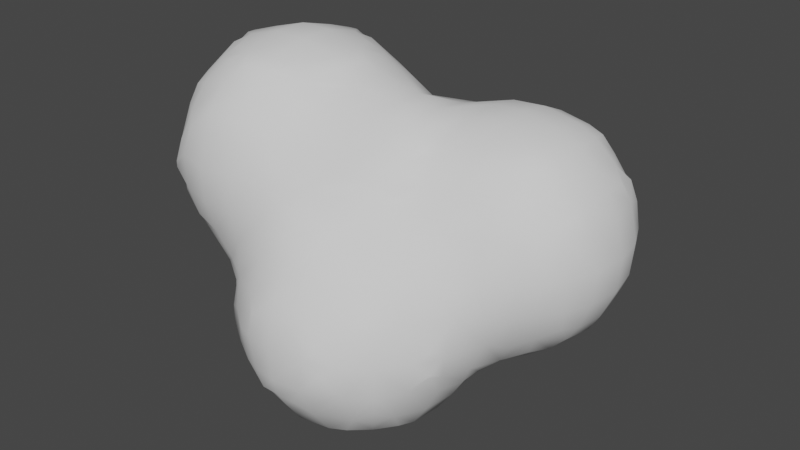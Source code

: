 # Source: Smoke.blend  (saved by Blender 3.3.6; exported with 4.5.12 LTS)
import bpy
from mathutils import Matrix  # noqa: F401  (used for matrix-valued properties, if any)

bpy.ops.wm.read_factory_settings(use_empty=True)
scene = bpy.context.scene
scene.name = 'Scene'

# ---- collections
col_collection = bpy.data.collections.new('Collection'); scene.collection.children.link(col_collection)

# ---- world
world_world = bpy.data.worlds.new('World'); scene.world = world_world
world_world.use_nodes = True; world_world.node_tree.nodes.clear()
_N = world_world.node_tree.nodes; _L = world_world.node_tree.links
n0 = _N.new('ShaderNodeOutputWorld'); n0.name = 'World Output'; n0.location = (300, 300)
n1 = _N.new('ShaderNodeBackground'); n1.name = 'Background'; n1.location = (10, 300)
n1.inputs[0].default_value = (0.05088, 0.05088, 0.05088, 1.0)
_L.new(n1.outputs[0], n0.inputs[0])
n0.is_active_output = True
world_world.color = (0.05088, 0.05088, 0.05088)
world_world.use_sun_shadow = False
world_world.sun_shadow_jitter_overblur = 0.0

# ---- meshes
me_icosphere_002 = bpy.data.meshes.new('Icosphere.002')
me_icosphere_002.from_pydata([(-0.616, -0.25, -0.2366), (-0.639, -0.2849, -0.1), (-0.6007, -0.00289, -0.4008), (-0.6269, -0.08173, -0.302), (-0.689, -0.1, -0.1), (-0.4071, -0.6054, -0.01801), (-0.4145, -0.4122, -0.413), (-0.4552, -0.4459, -0.3), (-0.4782, -0.5094, -0.09081), (-0.449, -0.3, -0.4541), (-0.5546, -0.31, -0.302), (-0.5925, -0.3849, -0.1), (-0.4072, -0.03489, -0.606), (-0.4956, -0.08556, -0.4966), (-0.5841, -0.1362, -0.3699), (-0.2372, -0.618, -0.246), (-0.3023, -0.6313, -0.09081), (-0.2041, -0.4027, -0.6102), (-0.2824, -0.4419, -0.4878), (-0.3023, -0.5497, -0.3076), (-0.3705, -0.5824, -0.1513), (-0.2489, -0.3, -0.6566), (-0.3489, -0.3, -0.5541), (-0.2026, -0.04424, -0.8057), (-0.2985, -0.1062, -0.7023), (-0.3944, -0.1682, -0.5925), (-0.01412, -0.6167, -0.847), (-0.01412, -0.6167, -0.7386), (-0.01403, -0.6022, -0.445), (-0.08842, -0.6277, -0.3076), (-0.1, -0.6904, -0.1), (-0.02914, -0.4564, -1.051), (-0.05791, -0.5138, -0.9082), (-0.1004, -0.5008, -0.6744), (-0.08842, -0.5539, -0.507), (-0.1474, -0.5883, -0.3794), (-0.00627, -0.2249, -1.207), (-0.05083, -0.2949, -1.111), (-0.1477, -0.3, -0.9), (-0.1889, -0.3, -0.7566), (-0.00627, -0.1429, -1.207), (-0.05745, -0.08572, -1.119), (-0.1729, -0.1065, -0.8834), (-0.1986, -0.1776, -0.7986), (-0.6391, -0.2745, 0.1), (-0.6161, -0.2362, 0.2364), (-0.6958, -0.1, 0.1), (-0.6362, -0.0938, 0.3018), (-0.6072, -0.023, 0.4098), (-0.4071, -0.6054, 0.0183), (-0.473, -0.5096, 0.09098), (-0.4459, -0.4439, 0.3), (-0.4109, -0.4093, 0.409), (-0.5859, -0.3745, 0.1), (-0.5466, -0.3017, 0.3018), (-0.4455, -0.3, 0.4472), (-0.5831, -0.1563, 0.3697), (-0.4953, -0.08998, 0.4985), (-0.4074, -0.02362, 0.6049), (-0.3056, -0.6359, 0.09098), (-0.2426, -0.6256, 0.2615), (-0.376, -0.5826, 0.1516), (-0.3056, -0.5532, 0.3169), (-0.3, -0.4545, 0.4516), (-0.3073, -0.3122, 0.5536), (-0.2455, -0.2537, 0.6192), (-0.3789, -0.157, 0.5872), (-0.3073, -0.09417, 0.6301), (-0.1, -0.6961, 0.1), (-0.1, -0.6388, 0.2898), (-0.1, -0.5941, 0.3898), (-0.09858, -0.4784, 0.5159), (-0.03097, -0.4051, 0.6041), (-0.1643, -0.387, 0.5931), (-0.09858, -0.3122, 0.6299), (-0.1, -0.1, 0.6888), (-0.6007, 0.00289, -0.4008), (-0.6269, 0.08173, -0.302), (-0.689, 0.1, -0.1), (-0.616, 0.25, -0.2366), (-0.639, 0.2849, -0.1), (-0.4072, 0.03489, -0.606), (-0.4956, 0.08556, -0.4966), (-0.5841, 0.1362, -0.3699), (-0.449, 0.3, -0.4541), (-0.5546, 0.31, -0.302), (-0.5925, 0.3849, -0.1), (-0.4145, 0.4122, -0.413), (-0.4552, 0.4459, -0.3), (-0.4782, 0.5094, -0.09081), (-0.4071, 0.6054, -0.01801), (-0.2026, 0.006865, -0.8057), (-0.2979, 0.08755, -0.6925), (-0.3931, 0.1682, -0.5925), (-0.2598, 0.2556, -0.6457), (-0.3159, 0.3134, -0.5557), (-0.3, 0.4503, -0.4503), (-0.3023, 0.5497, -0.3076), (-0.3705, 0.5824, -0.1513), (-0.2372, 0.618, -0.246), (-0.3023, 0.6313, -0.09081), (-0.04381, 0.1, -1.075), (-0.1398, 0.08412, -0.8834), (-0.1745, 0.1402, -0.779), (-0.01824, 0.2238, -1.035), (-0.04455, 0.2572, -0.9), (-0.1084, 0.3207, -0.7105), (-0.1756, 0.389, -0.5873), (-0.04222, 0.4165, -0.6421), (-0.1053, 0.4795, -0.5124), (-0.1, 0.587, -0.3782), (-0.1, 0.6331, -0.2782), (-0.1, 0.6904, -0.1), (-0.6958, 0.1, 0.1), (-0.6362, 0.0938, 0.3018), (-0.6072, 0.023, 0.4098), (-0.6391, 0.2745, 0.1), (-0.6161, 0.2362, 0.2364), (-0.5831, 0.1563, 0.3697), (-0.4953, 0.08998, 0.4985), (-0.4074, 0.02362, 0.6049), (-0.5859, 0.3745, 0.1), (-0.5466, 0.3017, 0.3018), (-0.4455, 0.3, 0.4472), (-0.473, 0.5096, 0.09098), (-0.4459, 0.4439, 0.3), (-0.4109, 0.4093, 0.409), (-0.4071, 0.6054, 0.0183), (-0.3789, 0.157, 0.5872), (-0.3073, 0.09417, 0.6301), (-0.3073, 0.3122, 0.5536), (-0.2455, 0.2537, 0.6192), (-0.376, 0.5826, 0.1516), (-0.3056, 0.5532, 0.3169), (-0.3, 0.4545, 0.4516), (-0.3056, 0.6359, 0.09098), (-0.2426, 0.6256, 0.2615), (-0.1, 0.1, 0.6888), (-0.1643, 0.387, 0.5931), (-0.09858, 0.3122, 0.6299), (-0.1, 0.5941, 0.3898), (-0.09858, 0.4784, 0.5159), (-0.03097, 0.4051, 0.6041), (-0.1, 0.6961, 0.1), (-0.1, 0.6388, 0.2898), (0.1418, -0.6424, -1.06), (0.08509, -0.672, -0.9082), (0.08172, -0.6783, -0.6832), (0.08172, -0.6432, -0.507), (0.1, -0.6527, -0.3), (0.1, -0.6957, -0.1), (0.1441, -0.4612, -1.249), (0.07632, -0.5255, -1.122), (0.008491, -0.5897, -0.9803), (0.002868, -0.5989, -0.6053), (0.002868, -0.5989, -0.5784), (0.08649, -0.2949, -1.271), (0.01081, -0.3582, -1.185), (0.08062, -0.08572, -1.276), (0.001038, -0.009531, -1.199), (0.393, -0.8023, -1.004), (0.3571, -0.814, -0.9), (0.326, -0.8241, -0.7), (0.3516, -0.8158, -0.5583), (0.3434, -0.6264, -1.23), (0.3016, -0.7011, -1.099), (0.2571, -0.7775, -0.9), (0.226, -0.7854, -0.7), (0.291, -0.754, -0.495), (0.3, -0.6857, -0.3), (0.3, -0.6585, -0.1), (0.3948, -0.4031, -1.401), (0.3024, -0.4988, -1.306), (0.2101, -0.5946, -1.193), (0.3559, -0.3, -1.412), (0.2559, -0.3, -1.384), (0.3353, -0.1, -1.418), (0.2353, -0.1, -1.39), (0.5, -0.8034, -1.007), (0.5, -0.8345, -0.9), (0.5, -0.854, -0.7), (0.5, -0.8229, -0.5373), (0.5, -0.6433, -1.25), (0.5, -0.7433, -1.107), (0.5, -0.7825, -0.4373), (0.5, -0.6969, -0.3), (0.4847, -0.6147, -0.1196), (0.5, -0.4046, -1.402), (0.5, -0.5046, -1.35), (0.5412, -0.543, -0.06599), (0.5, -0.3, -1.428), (0.5, -0.1, -1.441), (0.6117, -0.8023, -1.005), (0.687, -0.8201, -0.8945), (0.7102, -0.8276, -0.6977), (0.6503, -0.8147, -0.558), (0.7, -0.6285, -1.232), (0.687, -0.7348, -1.083), (0.7451, -0.7867, -0.9575), (0.7836, -0.7947, -0.6296), (0.7102, -0.7734, -0.4948), (0.6809, -0.6569, -0.2957), (0.6015, -0.6005, -0.1993), (0.6077, -0.403, -1.401), (0.6846, -0.4818, -1.34), (0.7348, -0.5729, -0.2261), (0.6733, -0.4913, -0.1179), (0.6532, -0.3, -1.416), (0.7532, -0.3, -1.392), (0.7451, -0.3443, -0.03638), (0.6894, -0.1, -1.423), (0.7894, -0.1, -1.397), (0.8122, -0.8062, -0.8242), (0.8122, -0.8062, -0.7629), (0.8082, -0.6066, -1.206), (0.8849, -0.6391, -1.085), (0.8873, -0.7314, -0.8945), (0.8873, -0.7461, -0.6977), (0.9113, -0.6726, -0.492), (0.8522, -0.6379, -0.3595), (0.8849, -0.4809, -1.238), (0.9416, -0.5348, -1.142), (0.9855, -0.5859, -0.42), (0.9135, -0.5127, -0.2917), (0.8414, -0.4396, -0.1697), (0.9, -0.3, -1.316), (0.9748, -0.3821, -0.2239), (0.898, -0.2965, -0.09264), (0.9, -0.1, -1.333), (0.9545, -0.1838, -0.01556), (1.005, -0.6052, -1.008), (1.021, -0.6242, -0.9), (1.036, -0.6366, -0.7), (1.026, -0.6217, -0.5534), (1.001, -0.4015, -1.201), (1.031, -0.4809, -1.085), (1.123, -0.4815, -0.8826), (1.144, -0.4815, -0.714), (1.07, -0.5115, -0.492), (1.033, -0.4525, -0.3572), (1.021, -0.3, -1.224), (1.104, -0.3, -1.1), (1.183, -0.3, -0.9482), (1.191, -0.383, -0.6566), (1.168, -0.3634, -0.5), (1.114, -0.3084, -0.2813), (1.063, -0.2488, -0.1489), (1.032, -0.1, -1.235), (1.127, -0.1, -1.1), (1.195, -0.1, -0.9898), (1.196, -0.197, -0.2054), (1.118, -0.1748, -0.08933), (1.202, -0.4025, -0.8044), (1.202, -0.4025, -0.7899), (1.208, -0.3, -0.8482), (1.224, -0.3098, -0.714), (1.257, -0.2634, -0.5), (1.246, -0.2348, -0.3387), (1.24, -0.1, -0.8898), (1.33, -0.09536, -0.7019), (1.357, -0.1566, -0.5), (1.308, -0.1707, -0.2832), (1.3, -0.1164, -0.1), (1.431, -0.02559, -0.6366), (1.464, -0.05656, -0.5), (1.482, -0.06558, -0.3), (1.452, -0.03567, -0.1), (0.1, -0.6904, 0.1), (0.1, -0.6331, 0.2782), (0.1, -0.5877, 0.3782), (0.09252, -0.4732, 0.5124), (0.02087, -0.4051, 0.6041), (0.1542, -0.3774, 0.5873), (0.09252, -0.3065, 0.6287), (0.1, -0.1, 0.6893), (0.3023, -0.6313, 0.09081), (0.2372, -0.618, 0.246), (0.3705, -0.5824, 0.1513), (0.3023, -0.5497, 0.3076), (0.3, -0.4503, 0.4503), (0.3109, -0.3065, 0.5557), (0.2514, -0.2441, 0.6172), (0.3848, -0.1682, 0.5925), (0.3109, -0.1009, 0.6311), (0.4079, -0.6054, 0.01801), (0.5001, -0.496, 0.09458), (0.4552, -0.4459, 0.3), (0.4145, -0.4122, 0.413), (0.5924, -0.3833, 0.1712), (0.5546, -0.31, 0.302), (0.449, -0.3, 0.4541), (0.5875, -0.1, 0.3768), (0.4743, -0.1009, 0.5155), (0.4072, -0.03489, 0.606), (0.6118, -0.4097, 0.03782), (0.6819, -0.2971, 0.09006), (0.6187, -0.25, 0.2366), (0.7605, -0.1, 0.1516), (0.6605, -0.1, 0.2768), (0.8212, -0.2109, 0.008958), (0.8927, -0.1103, 0.07807), (1.1, -0.07077, 0.08595), (1.3, -0.04037, 0.04902), (1.413, -0.009934, 0.01205), (0.1225, 0.1, -1.264), (0.02253, 0.1, -1.175), (0.1623, 0.2287, -1.229), (0.1073, 0.2929, -1.092), (0.05133, 0.3572, -0.9), (0.0161, 0.3858, -0.7754), (0.1857, 0.4099, -1.016), (0.1513, 0.4289, -0.9), (0.08966, 0.45, -0.7052), (0.1075, 0.5494, -0.4827), (0.04576, 0.5944, -0.3915), (0.1791, 0.6019, -0.4045), (0.1075, 0.6324, -0.3149), (0.1, 0.6969, -0.1), (0.3673, 0.0399, -1.409), (0.3004, 0.1039, -1.367), (0.3, 0.2668, -1.266), (0.3, 0.3668, -1.156), (0.3, 0.435, -1.056), (0.3143, 0.5251, -0.8869), (0.267, 0.5501, -0.7), (0.2322, 0.5715, -0.5378), (0.3905, 0.608, -0.8116), (0.367, 0.6355, -0.7), (0.3137, 0.6873, -0.4755), (0.2929, 0.7209, -0.3), (0.3172, 0.7365, -0.1144), (0.3953, 0.8075, -0.4133), (0.3929, 0.8086, -0.3), (0.3953, 0.8039, -0.1907), (0.5, 0.05719, -1.415), (0.5, 0.1572, -1.387), (0.5, 0.2944, -1.287), (0.5, 0.3944, -1.193), (0.5, 0.4765, -1.093), (0.5, 0.5765, -0.9577), (0.5147, 0.6848, -0.8523), (0.458, 0.7355, -0.7), (0.4194, 0.7726, -0.5466), (0.4263, 0.772, -0.05739), (0.5912, 0.8105, -0.8103), (0.558, 0.851, -0.7), (0.4993, 0.8992, -0.4965), (0.4787, 0.9086, -0.3), (0.5093, 0.8891, -0.1201), (0.5792, 1.019, -0.4464), (0.5787, 1.02, -0.3), (0.5923, 1.008, -0.1829), (0.6558, 0.03634, -1.411), (0.7135, 0.1018, -1.374), (0.7, 0.2793, -1.27), (0.7, 0.3793, -1.184), (0.7045, 0.5192, -1.068), (0.6409, 0.5986, -0.9986), (0.7742, 0.602, -1.0), (0.7045, 0.6812, -0.9545), (0.7, 0.8491, -0.8442), (0.6871, 0.9538, -0.712), (0.6119, 0.9909, -0.5798), (0.6307, 0.9742, -0.04956), (0.7452, 1.036, -0.6533), (0.6871, 1.062, -0.5079), (0.7, 1.1, -0.3), (0.6984, 1.054, -0.1097), (0.9086, 0.1012, -1.27), (0.981, 0.1687, -1.188), (0.8476, 0.2403, -1.236), (0.9086, 0.3042, -1.15), (0.9, 0.5, -1.056), (0.9, 0.6385, -1.009), (0.9, 0.7385, -0.9835), (0.9032, 0.913, -0.8718), (0.8387, 0.9883, -0.7867), (0.972, 1.007, -0.8083), (0.9032, 1.054, -0.712), (0.9149, 1.159, -0.4847), (0.9149, 1.181, -0.3074), (0.9, 1.134, -0.1), (0.9916, 1.202, -0.4078), (0.9916, 1.202, -0.3789), (1.015, 0.03533, -1.216), (1.105, 0.1013, -1.096), (1.195, 0.03392, -0.9931), (1.1, 0.3, -1.063), (1.1, 0.5, -1.036), (1.1, 0.6632, -1.016), (1.1, 0.7632, -0.9896), (1.1, 0.9, -0.9057), (1.1, 1.013, -0.8161), (1.1, 1.085, -0.7), (1.104, 1.176, -0.4847), (1.104, 1.188, -0.3074), (1.1, 1.138, -0.1), (1.041, 1.202, -0.4078), (1.041, 1.202, -0.3789), (1.209, 0.1673, -1.004), (1.294, 0.09683, -0.9134), (1.378, 0.0264, -0.7699), (1.232, 0.3, -1.011), (1.332, 0.3, -0.9663), (1.25, 0.5, -1.016), (1.35, 0.5, -0.9813), (1.233, 0.635, -1.01), (1.3, 0.701, -0.9617), (1.291, 0.8976, -0.8574), (1.352, 0.9626, -0.755), (1.219, 1.011, -0.8132), (1.291, 1.043, -0.693), (1.3, 1.124, -0.5), (1.3, 1.14, -0.3), (1.3, 1.087, -0.1), (1.434, 0.1597, -0.8337), (1.5, 0.09972, -0.698), (1.564, 0.04213, -0.5), (1.582, 0.02117, -0.3), (1.552, 0.05469, -0.1), (1.473, 0.3, -0.8663), (1.573, 0.3, -0.7662), (1.492, 0.5, -0.8813), (1.592, 0.5, -0.7892), (1.465, 0.7, -0.8595), (1.565, 0.7, -0.7581), (1.6, 0.7993, -0.0005476), (1.428, 0.8293, -0.8257), (1.49, 0.8907, -0.6878), (1.548, 0.9445, -0.5), (1.566, 0.9626, -0.3), (1.546, 0.9058, -0.08033), (1.419, 1.014, -0.6217), (1.448, 1.04, -0.5), (1.466, 1.05, -0.3), (1.432, 1.021, -0.1), (1.615, 0.173, -0.6262), (1.638, 0.1421, -0.5), (1.649, 0.1212, -0.3), (1.624, 0.1547, -0.1), (1.639, 0.3, -0.6662), (1.707, 0.3, -0.5), (1.725, 0.3, -0.3), (1.676, 0.3, -0.1), (1.652, 0.5, -0.6892), (1.736, 0.5, -0.5), (1.751, 0.5, -0.3), (1.701, 0.5, -0.1), (1.634, 0.7, -0.6581), (1.697, 0.7, -0.5), (1.716, 0.7, -0.3), (1.655, 0.7196, -0.08033), (1.612, 0.8188, -0.6205), (1.63, 0.8445, -0.5), (1.642, 0.8626, -0.3), (1.626, 0.8431, -0.1339), (0.1, 0.1, 0.6893), (0.1542, 0.3774, 0.5873), (0.09252, 0.3065, 0.6287), (0.1, 0.5877, 0.3723), (0.09252, 0.4732, 0.5124), (0.02087, 0.4051, 0.6041), (0.1, 0.6865, 0.1), (0.1, 0.6287, 0.2723), (0.3848, 0.1682, 0.5925), (0.3109, 0.1009, 0.6311), (0.3109, 0.3065, 0.5557), (0.2514, 0.2441, 0.6172), (0.3731, 0.5896, 0.1849), (0.3039, 0.5541, 0.3029), (0.3, 0.4504, 0.4503), (0.3039, 0.6482, 0.1109), (0.2398, 0.6121, 0.2382), (0.5962, 0.1, 0.3968), (0.4813, 0.1009, 0.5155), (0.4072, 0.03489, 0.606), (0.5628, 0.3, 0.3798), (0.4628, 0.3, 0.4541), (0.4256, 0.5896, 0.1849), (0.4901, 0.501, 0.2947), (0.4213, 0.4123, 0.413), (0.4927, 0.6987, 0.1122), (0.559, 0.6254, 0.2129), (0.5597, 0.8408, 0.03945), (0.7953, 0.007893, 0.1932), (0.7172, 0.08474, 0.2924), (0.7, 0.3, 0.3286), (0.7, 0.5, 0.3015), (0.6349, 0.7587, 0.1728), (0.7009, 0.6952, 0.243), (0.6995, 0.9013, 0.102), (0.7682, 0.8285, 0.2196), (0.7641, 1.025, 0.03115), (0.9, 0.01046, 0.1909), (0.9, 0.1105, 0.2456), (0.9, 0.3, 0.3178), (0.9, 0.5, 0.3418), (0.9, 0.7, 0.3088), (0.9, 0.9586, 0.1607), (0.9, 0.8586, 0.2393), (0.9, 1.045, 0.06066), (1.1, 0.01524, 0.1859), (1.1, 0.1152, 0.2524), (1.1, 0.3, 0.3305), (1.1, 0.5, 0.3529), (1.1, 0.7, 0.3227), (1.1, 0.9694, 0.1692), (1.1, 0.8694, 0.2478), (1.1, 1.052, 0.06918), (1.3, 0.04938, 0.149), (1.3, 0.1494, 0.2343), (1.3, 0.3, 0.2909), (1.3, 0.5, 0.3108), (1.3, 0.7, 0.2809), (1.3, 0.9362, 0.1322), (1.3, 0.8362, 0.2267), (1.3, 1.026, 0.03219), (1.48, 0.123, 0.07499), (1.414, 0.1849, 0.2117), (1.536, 0.3, 0.126), (1.436, 0.3, 0.2295), (1.55, 0.5, 0.1431), (1.45, 0.5, 0.2402), (1.543, 0.7196, 0.09643), (1.428, 0.7, 0.223), (1.444, 0.8833, 0.08024), (1.406, 0.8055, 0.2046), (1.4, 1.0, 0.000408), (1.603, 0.1945, 0.004604), (1.62, 0.3, 0.02601), (1.633, 0.5, 0.04309), (1.621, 0.6659, 0.02738)], [], [(4, 3, 0, 1), (10, 9, 6, 7), (11, 10, 7, 8), (11, 1, 0, 10), (14, 13, 9, 10), (14, 3, 2, 13), (3, 14, 10, 0), (19, 7, 6, 18), (20, 19, 15, 16), (20, 8, 7, 19), (8, 20, 16, 5), (22, 21, 17, 18), (9, 22, 18, 6), (25, 24, 21, 22), (25, 13, 12, 24), (13, 25, 22, 9), (30, 16, 15, 29), (33, 32, 26, 27), (34, 18, 17, 33), (35, 34, 28, 29), (35, 19, 18, 34), (19, 35, 29, 15), (38, 37, 31, 32), (39, 38, 32, 33), (21, 39, 33, 17), (41, 40, 36, 37), (42, 41, 37, 38), (43, 42, 38, 39), (43, 24, 23, 42), (24, 43, 39, 21), (46, 4, 1, 44), (47, 46, 44, 45), (50, 8, 5, 49), (53, 11, 8, 50), (53, 44, 1, 11), (54, 53, 50, 51), (54, 45, 44, 53), (55, 54, 51, 52), (56, 47, 45, 54), (57, 56, 54, 55), (57, 48, 47, 56), (59, 49, 5, 16), (61, 50, 49, 59), (62, 61, 59, 60), (62, 51, 50, 61), (63, 52, 51, 62), (64, 55, 52, 63), (66, 57, 55, 64), (67, 66, 64, 65), (67, 58, 57, 66), (68, 59, 16, 30), (69, 60, 59, 68), (70, 62, 60, 69), (71, 63, 62, 70), (73, 64, 63, 71), (74, 73, 71, 72), (74, 65, 64, 73), (75, 67, 65, 74), (77, 76, 2, 3), (78, 77, 3, 4), (80, 79, 77, 78), (82, 81, 12, 13), (76, 82, 13, 2), (77, 83, 82, 76), (85, 84, 82, 83), (79, 85, 83, 77), (80, 86, 85, 79), (88, 87, 84, 85), (89, 88, 85, 86), (92, 91, 23, 24), (81, 92, 24, 12), (82, 93, 92, 81), (95, 94, 92, 93), (84, 95, 93, 82), (87, 96, 95, 84), (88, 97, 96, 87), (89, 98, 97, 88), (100, 99, 97, 98), (90, 100, 98, 89), (102, 101, 41, 42), (91, 102, 42, 23), (92, 103, 102, 91), (105, 104, 101, 102), (106, 105, 102, 103), (94, 106, 103, 92), (95, 107, 106, 94), (109, 108, 106, 107), (96, 109, 107, 95), (97, 110, 109, 96), (99, 111, 110, 97), (100, 112, 111, 99), (113, 78, 4, 46), (114, 113, 46, 47), (115, 114, 47, 48), (116, 80, 78, 113), (117, 116, 113, 114), (115, 119, 118, 114), (119, 115, 48, 57), (120, 119, 57, 58), (116, 121, 86, 80), (117, 122, 121, 116), (122, 117, 114, 118), (123, 122, 118, 119), (124, 89, 86, 121), (125, 124, 121, 122), (126, 125, 122, 123), (127, 90, 89, 124), (120, 129, 128, 119), (129, 120, 58, 67), (130, 123, 119, 128), (131, 130, 128, 129), (125, 133, 132, 124), (126, 134, 133, 125), (134, 126, 123, 130), (127, 135, 100, 90), (135, 127, 124, 132), (136, 135, 132, 133), (137, 129, 67, 75), (131, 139, 138, 130), (139, 131, 129, 137), (134, 141, 140, 133), (141, 134, 130, 138), (142, 141, 138, 139), (135, 143, 112, 100), (136, 144, 143, 135), (144, 136, 133, 140), (147, 27, 26, 146), (149, 29, 28, 148), (150, 30, 29, 149), (153, 152, 145, 146), (153, 32, 31, 152), (32, 153, 146, 26), (154, 33, 27, 147), (155, 154, 147, 148), (155, 34, 33, 154), (34, 155, 148, 28), (157, 156, 151, 152), (157, 37, 36, 156), (37, 157, 152, 31), (40, 158, 156, 36), (41, 159, 158, 40), (166, 165, 160, 161), (166, 146, 145, 165), (167, 166, 161, 162), (167, 147, 146, 166), (168, 167, 162, 163), (168, 148, 147, 167), (169, 149, 148, 168), (170, 150, 149, 169), (173, 172, 164, 165), (173, 152, 151, 172), (152, 173, 165, 145), (175, 174, 171, 172), (156, 175, 172, 151), (177, 176, 174, 175), (158, 177, 175, 156), (179, 161, 160, 178), (180, 162, 161, 179), (181, 163, 162, 180), (183, 165, 164, 182), (165, 183, 178, 160), (184, 168, 163, 181), (185, 169, 168, 184), (186, 170, 169, 185), (188, 172, 171, 187), (172, 188, 182, 164), (174, 190, 187, 171), (176, 191, 190, 174), (193, 179, 178, 192), (194, 180, 179, 193), (195, 181, 180, 194), (197, 183, 182, 196), (183, 197, 192, 178), (197, 198, 193, 192), (199, 200, 195, 194), (200, 184, 181, 195), (201, 185, 184, 200), (202, 186, 185, 201), (204, 188, 187, 203), (188, 204, 196, 182), (205, 206, 202, 201), (206, 189, 186, 202), (190, 207, 203, 187), (207, 208, 204, 203), (191, 210, 207, 190), (210, 211, 208, 207), (213, 194, 193, 212), (215, 197, 196, 214), (216, 198, 197, 215), (198, 216, 212, 193), (216, 217, 213, 212), (217, 199, 194, 213), (218, 200, 199, 217), (219, 201, 200, 218), (204, 220, 214, 196), (220, 221, 215, 214), (222, 223, 219, 218), (223, 205, 201, 219), (224, 206, 205, 223), (208, 225, 220, 204), (226, 227, 224, 223), (227, 209, 206, 224), (211, 228, 225, 208), (231, 216, 215, 230), (232, 217, 216, 231), (233, 218, 217, 232), (235, 221, 220, 234), (221, 235, 230, 215), (235, 236, 231, 230), (236, 237, 232, 231), (237, 238, 233, 232), (238, 222, 218, 233), (239, 223, 222, 238), (225, 240, 234, 220), (240, 241, 235, 234), (241, 242, 236, 235), (243, 244, 238, 237), (244, 245, 239, 238), (245, 226, 223, 239), (246, 227, 226, 245), (228, 247, 240, 225), (247, 248, 241, 240), (248, 249, 242, 241), (250, 251, 246, 245), (251, 229, 227, 246), (253, 237, 236, 252), (242, 254, 252, 236), (254, 255, 253, 252), (255, 243, 237, 253), (256, 244, 243, 255), (257, 245, 244, 256), (249, 258, 254, 242), (258, 259, 255, 254), (259, 260, 256, 255), (260, 261, 257, 256), (261, 250, 245, 257), (262, 251, 250, 261), (264, 260, 259, 263), (265, 261, 260, 264), (266, 262, 261, 265), (267, 68, 30, 150), (268, 69, 68, 267), (269, 70, 69, 268), (270, 71, 70, 269), (271, 72, 71, 270), (272, 273, 271, 270), (273, 74, 72, 271), (274, 75, 74, 273), (275, 267, 150, 170), (276, 268, 267, 275), (277, 278, 276, 275), (278, 269, 268, 276), (279, 270, 269, 278), (280, 272, 270, 279), (281, 273, 272, 280), (282, 283, 281, 280), (283, 274, 273, 281), (284, 275, 170, 186), (189, 285, 284, 186), (285, 277, 275, 284), (286, 278, 277, 285), (287, 279, 278, 286), (288, 289, 286, 285), (289, 290, 287, 286), (290, 280, 279, 287), (291, 292, 290, 289), (292, 282, 280, 290), (293, 283, 282, 292), (294, 285, 189, 206), (209, 295, 294, 206), (295, 288, 285, 294), (296, 289, 288, 295), (297, 298, 296, 295), (298, 291, 289, 296), (299, 295, 209, 227), (229, 300, 299, 227), (300, 297, 295, 299), (301, 300, 229, 251), (302, 301, 251, 262), (303, 302, 262, 266), (305, 304, 158, 159), (101, 305, 159, 41), (307, 306, 304, 305), (104, 307, 305, 101), (105, 308, 307, 104), (106, 309, 308, 105), (311, 310, 307, 308), (312, 311, 308, 309), (108, 312, 309, 106), (109, 313, 312, 108), (110, 314, 313, 109), (316, 315, 313, 314), (111, 316, 314, 110), (112, 317, 316, 111), (319, 318, 176, 177), (304, 319, 177, 158), (306, 320, 319, 304), (307, 321, 320, 306), (310, 322, 321, 307), (311, 323, 322, 310), (312, 324, 323, 311), (313, 325, 324, 312), (327, 326, 323, 324), (328, 327, 324, 325), (315, 328, 325, 313), (316, 329, 328, 315), (317, 330, 329, 316), (332, 331, 328, 329), (333, 332, 329, 330), (318, 334, 191, 176), (319, 335, 334, 318), (320, 336, 335, 319), (321, 337, 336, 320), (322, 338, 337, 321), (323, 339, 338, 322), (326, 340, 339, 323), (327, 341, 340, 326), (328, 342, 341, 327), (345, 344, 340, 341), (346, 345, 341, 342), (331, 346, 342, 328), (332, 347, 346, 331), (333, 348, 347, 332), (348, 333, 330, 343), (350, 349, 346, 347), (351, 350, 347, 348), (334, 352, 210, 191), (352, 353, 211, 210), (335, 353, 352, 334), (336, 354, 353, 335), (337, 355, 354, 336), (338, 356, 355, 337), (339, 357, 356, 338), (359, 358, 356, 357), (340, 359, 357, 339), (344, 360, 359, 340), (345, 361, 360, 344), (346, 362, 361, 345), (365, 364, 361, 362), (349, 365, 362, 346), (350, 366, 365, 349), (351, 367, 366, 350), (367, 351, 348, 363), (353, 368, 228, 211), (354, 370, 368, 353), (370, 371, 369, 368), (355, 371, 370, 354), (356, 372, 371, 355), (358, 373, 372, 356), (359, 374, 373, 358), (360, 375, 374, 359), (361, 376, 375, 360), (378, 377, 375, 376), (364, 378, 376, 361), (365, 379, 378, 364), (366, 380, 379, 365), (367, 381, 380, 366), (383, 382, 379, 380), (368, 384, 247, 228), (384, 385, 248, 247), (369, 385, 384, 368), (385, 386, 249, 248), (371, 387, 385, 369), (372, 388, 387, 371), (373, 389, 388, 372), (374, 390, 389, 373), (375, 391, 390, 374), (377, 392, 391, 375), (378, 393, 392, 377), (379, 394, 393, 378), (381, 396, 395, 380), (382, 397, 394, 379), (397, 398, 395, 394), (383, 398, 397, 382), (398, 383, 380, 395), (400, 386, 385, 399), (386, 400, 258, 249), (400, 401, 259, 258), (387, 402, 399, 385), (402, 403, 400, 399), (388, 404, 402, 387), (404, 405, 403, 402), (389, 406, 404, 388), (406, 407, 405, 404), (390, 407, 406, 389), (391, 408, 407, 390), (392, 410, 408, 391), (410, 411, 409, 408), (393, 411, 410, 392), (394, 412, 411, 393), (395, 413, 412, 394), (396, 414, 413, 395), (416, 401, 400, 415), (401, 416, 263, 259), (416, 417, 264, 263), (417, 418, 265, 264), (418, 419, 266, 265), (403, 420, 415, 400), (420, 421, 416, 415), (405, 422, 420, 403), (422, 423, 421, 420), (407, 424, 422, 405), (424, 425, 423, 422), (408, 427, 424, 407), (427, 428, 425, 424), (409, 428, 427, 408), (411, 432, 428, 409), (432, 433, 429, 428), (412, 433, 432, 411), (433, 434, 430, 429), (413, 434, 433, 412), (434, 435, 431, 430), (414, 435, 434, 413), (437, 417, 416, 436), (438, 418, 417, 437), (439, 419, 418, 438), (421, 440, 436, 416), (440, 441, 437, 436), (441, 442, 438, 437), (442, 443, 439, 438), (423, 444, 440, 421), (444, 445, 441, 440), (445, 446, 442, 441), (446, 447, 443, 442), (425, 448, 444, 423), (448, 449, 445, 444), (449, 450, 446, 445), (450, 451, 447, 446), (428, 452, 448, 425), (452, 453, 449, 448), (429, 453, 452, 428), (453, 454, 450, 449), (430, 454, 453, 429), (454, 455, 451, 450), (431, 455, 454, 430), (455, 431, 426, 451), (456, 137, 75, 274), (458, 139, 137, 456), (141, 460, 459, 140), (460, 461, 458, 457), (142, 461, 460, 141), (461, 142, 139, 458), (143, 462, 317, 112), (144, 463, 462, 143), (463, 144, 140, 459), (465, 456, 274, 283), (466, 467, 465, 464), (458, 467, 466, 457), (467, 458, 456, 465), (460, 470, 469, 459), (470, 460, 457, 466), (462, 471, 330, 317), (471, 472, 469, 468), (463, 472, 471, 462), (472, 463, 459, 469), (473, 474, 292, 291), (474, 475, 293, 292), (465, 475, 474, 464), (475, 465, 283, 293), (476, 477, 474, 473), (477, 466, 464, 474), (469, 479, 478, 468), (479, 480, 477, 476), (470, 480, 479, 469), (480, 470, 466, 477), (471, 481, 343, 330), (481, 471, 468, 478), (482, 481, 478, 479), (483, 348, 343, 481), (484, 485, 298, 297), (485, 473, 291, 298), (486, 476, 473, 485), (487, 479, 476, 486), (482, 489, 488, 481), (489, 482, 479, 487), (483, 490, 363, 348), (490, 483, 481, 488), (491, 490, 488, 489), (492, 367, 363, 490), (493, 484, 297, 300), (494, 485, 484, 493), (495, 486, 485, 494), (496, 487, 486, 495), (497, 489, 487, 496), (491, 499, 498, 490), (499, 491, 489, 497), (492, 500, 381, 367), (500, 492, 490, 498), (501, 493, 300, 301), (502, 494, 493, 501), (503, 495, 494, 502), (504, 496, 495, 503), (505, 497, 496, 504), (499, 507, 506, 498), (507, 499, 497, 505), (500, 508, 396, 381), (508, 500, 498, 506), (509, 501, 301, 302), (510, 502, 501, 509), (511, 503, 502, 510), (512, 504, 503, 511), (513, 505, 504, 512), (507, 515, 514, 506), (515, 507, 505, 513), (508, 516, 414, 396), (516, 508, 506, 514), (419, 517, 303, 266), (517, 509, 302, 303), (518, 510, 509, 517), (519, 520, 518, 517), (520, 511, 510, 518), (521, 522, 520, 519), (522, 512, 511, 520), (523, 524, 522, 521), (524, 513, 512, 522), (431, 525, 523, 426), (525, 526, 524, 523), (515, 526, 525, 514), (526, 515, 513, 524), (435, 527, 525, 431), (516, 527, 435, 414), (527, 516, 514, 525), (528, 517, 419, 439), (443, 529, 528, 439), (529, 519, 517, 528), (447, 530, 529, 443), (530, 521, 519, 529), (451, 531, 530, 447), (523, 531, 451, 426), (531, 523, 521, 530)])
me_icosphere_002.polygons.foreach_set('use_smooth', [True] * 530)
_uv = me_icosphere_002.uv_layers.new(name='UVMap')
_uv.uv.foreach_set('vector', [0.1433, 0.6755, 0.1298, 0.6327, 0.1529, 0.6253, 0.1646, 0.65, 0.1571, 0.6001, 0.15, 0.5578, 0.1663, 0.5503, 0.1755, 0.5761, 0.1763, 0.6347, 0.1571, 0.6001, 0.1755, 0.5761, 0.1945, 0.6142, 0.1763, 0.6347, 0.1646, 0.65, 0.1529, 0.6253, 0.1571, 0.6001, 0.1328, 0.6083, 0.1204, 0.5781, 0.15, 0.5578, 0.1571, 0.6001, 0.1328, 0.6083, 0.1298, 0.6327, 0.1148, 0.6177, 0.1204, 0.5781, 0.1298, 0.6327, 0.1328, 0.6083, 0.1571, 0.6001, 0.1529, 0.6253, 0.1941, 0.547, 0.1755, 0.5761, 0.1663, 0.5503, 0.1711, 0.5126, 0.2033, 0.5843, 0.1941, 0.547, 0.2093, 0.5459, 0.2166, 0.5852, 0.2033, 0.5843, 0.1945, 0.6142, 0.1755, 0.5761, 0.1941, 0.547, 0.1945, 0.6142, 0.2033, 0.5843, 0.2166, 0.5852, 0.2118, 0.6108, 0.1468, 0.5212, 0.143, 0.4786, 0.1614, 0.4721, 0.1711, 0.5126, 0.15, 0.5578, 0.1468, 0.5212, 0.1711, 0.5126, 0.1663, 0.5503, 0.1265, 0.5328, 0.1123, 0.4971, 0.143, 0.4786, 0.1468, 0.5212, 0.1265, 0.5328, 0.1204, 0.5781, 0.1079, 0.5471, 0.1123, 0.4971, 0.1204, 0.5781, 0.1265, 0.5328, 0.1468, 0.5212, 0.15, 0.5578, 0.2381, 0.556, 0.2166, 0.5852, 0.2093, 0.5459, 0.2184, 0.5108, 0.1737, 0.4264, 0.1582, 0.3632, 0.1775, 0.363, 0.1867, 0.3865, 0.1948, 0.4644, 0.1711, 0.5126, 0.1614, 0.4721, 0.1737, 0.4264, 0.2039, 0.5049, 0.1948, 0.4644, 0.2116, 0.4637, 0.2184, 0.5108, 0.2039, 0.5049, 0.1941, 0.547, 0.1711, 0.5126, 0.1948, 0.4644, 0.1941, 0.547, 0.2039, 0.5049, 0.2184, 0.5108, 0.2093, 0.5459, 0.1279, 0.3974, 0.114, 0.3347, 0.141, 0.3322, 0.1582, 0.3632, 0.1374, 0.4406, 0.1279, 0.3974, 0.1582, 0.3632, 0.1737, 0.4264, 0.143, 0.4786, 0.1374, 0.4406, 0.1737, 0.4264, 0.1614, 0.4721, 0.08252, 0.3507, 0.0853, 0.3197, 0.09762, 0.3139, 0.114, 0.3347, 0.101, 0.4247, 0.08252, 0.3507, 0.114, 0.3347, 0.1279, 0.3974, 0.117, 0.4441, 0.101, 0.4247, 0.1279, 0.3974, 0.1374, 0.4406, 0.117, 0.4441, 0.1123, 0.4971, 0.09667, 0.4584, 0.101, 0.4247, 0.1123, 0.4971, 0.117, 0.4441, 0.1374, 0.4406, 0.143, 0.4786, 0.1572, 0.7151, 0.1433, 0.6755, 0.1646, 0.65, 0.1779, 0.6904, 0.176, 0.7539, 0.1572, 0.7151, 0.1779, 0.6904, 0.1864, 0.7209, 0.2081, 0.6497, 0.1945, 0.6142, 0.2118, 0.6108, 0.2144, 0.6179, 0.1902, 0.6749, 0.1763, 0.6347, 0.1945, 0.6142, 0.2081, 0.6497, 0.1902, 0.6749, 0.1779, 0.6904, 0.1646, 0.65, 0.1763, 0.6347, 0.2028, 0.722, 0.1902, 0.6749, 0.2081, 0.6497, 0.2218, 0.6968, 0.2028, 0.722, 0.1864, 0.7209, 0.1779, 0.6904, 0.1902, 0.6749, 0.2245, 0.7455, 0.2028, 0.722, 0.2218, 0.6968, 0.2318, 0.7194, 0.1925, 0.7566, 0.176, 0.7539, 0.1864, 0.7209, 0.2028, 0.722, 0.2066, 0.791, 0.1925, 0.7566, 0.2028, 0.722, 0.2245, 0.7455, 0.2066, 0.791, 0.1799, 0.7836, 0.176, 0.7539, 0.1925, 0.7566, 0.23, 0.6218, 0.2144, 0.6179, 0.2118, 0.6108, 0.2166, 0.5852, 0.2252, 0.6453, 0.2081, 0.6497, 0.2144, 0.6179, 0.23, 0.6218, 0.2427, 0.6763, 0.2252, 0.6453, 0.23, 0.6218, 0.248, 0.6512, 0.2427, 0.6763, 0.2218, 0.6968, 0.2081, 0.6497, 0.2252, 0.6453, 0.2493, 0.7153, 0.2318, 0.7194, 0.2218, 0.6968, 0.2427, 0.6763, 0.2507, 0.7576, 0.2245, 0.7455, 0.2318, 0.7194, 0.2493, 0.7153, 0.2356, 0.7929, 0.2066, 0.791, 0.2245, 0.7455, 0.2507, 0.7576, 0.2463, 0.8131, 0.2356, 0.7929, 0.2507, 0.7576, 0.2625, 0.7772, 0.2463, 0.8131, 0.2227, 0.821, 0.2066, 0.791, 0.2356, 0.7929, 0.2535, 0.5992, 0.23, 0.6218, 0.2166, 0.5852, 0.2381, 0.556, 0.2656, 0.6455, 0.248, 0.6512, 0.23, 0.6218, 0.2535, 0.5992, 0.2719, 0.6706, 0.2427, 0.6763, 0.248, 0.6512, 0.2656, 0.6455, 0.2793, 0.7124, 0.2493, 0.7153, 0.2427, 0.6763, 0.2719, 0.6706, 0.2753, 0.7437, 0.2507, 0.7576, 0.2493, 0.7153, 0.2793, 0.7124, 0.2865, 0.7623, 0.2753, 0.7437, 0.2793, 0.7124, 0.2946, 0.7354, 0.2865, 0.7623, 0.2625, 0.7772, 0.2507, 0.7576, 0.2753, 0.7437, 0.29, 0.818, 0.2463, 0.8131, 0.2625, 0.7772, 0.2865, 0.7623, 0.1098, 0.6527, 0.1141, 0.6184, 0.1148, 0.6177, 0.1298, 0.6327, 0.1193, 0.7008, 0.1098, 0.6527, 0.1298, 0.6327, 0.1433, 0.6755, 0.09399, 0.723, 0.09101, 0.6873, 0.1098, 0.6527, 0.1193, 0.7008, 0.09816, 0.5992, 0.09841, 0.5558, 0.1079, 0.5471, 0.1204, 0.5781, 0.1141, 0.6184, 0.09816, 0.5992, 0.1204, 0.5781, 0.1148, 0.6177, 0.1098, 0.6527, 0.09888, 0.6415, 0.09816, 0.5992, 0.1141, 0.6184, 0.07793, 0.6777, 0.06902, 0.6338, 0.09816, 0.5992, 0.09888, 0.6415, 0.09101, 0.6873, 0.07793, 0.6777, 0.09888, 0.6415, 0.1098, 0.6527, 0.09399, 0.723, 0.07803, 0.7344, 0.07793, 0.6777, 0.09101, 0.6873, 0.05366, 0.6919, 0.05239, 0.656, 0.06902, 0.6338, 0.07793, 0.6777, 0.0531, 0.753, 0.05366, 0.6919, 0.07793, 0.6777, 0.07803, 0.7344, 0.08463, 0.5244, 0.08881, 0.4648, 0.09667, 0.4584, 0.1123, 0.4971, 0.09841, 0.5558, 0.08463, 0.5244, 0.1123, 0.4971, 0.1079, 0.5471, 0.09816, 0.5992, 0.08003, 0.5749, 0.08463, 0.5244, 0.09841, 0.5558, 0.05699, 0.5979, 0.05959, 0.5563, 0.08463, 0.5244, 0.08003, 0.5749, 0.06902, 0.6338, 0.05699, 0.5979, 0.08003, 0.5749, 0.09816, 0.5992, 0.05239, 0.656, 0.03799, 0.646, 0.05699, 0.5979, 0.06902, 0.6338, 0.05366, 0.6919, 0.02573, 0.6999, 0.03799, 0.646, 0.05239, 0.656, 0.0531, 0.753, 0.03021, 0.7463, 0.02573, 0.6999, 0.05366, 0.6919, 0.01585, 0.7695, 0.008496, 0.724, 0.02573, 0.6999, 0.03021, 0.7463, 0.03329, 0.781, 0.01585, 0.7695, 0.03021, 0.7463, 0.0531, 0.753, 0.0708, 0.4402, 0.05556, 0.3758, 0.08252, 0.3507, 0.101, 0.4247, 0.08881, 0.4648, 0.0708, 0.4402, 0.101, 0.4247, 0.09667, 0.4584, 0.08463, 0.5244, 0.06828, 0.4849, 0.0708, 0.4402, 0.08881, 0.4648, 0.03687, 0.4389, 0.03632, 0.3949, 0.05556, 0.3758, 0.0708, 0.4402, 0.03699, 0.5217, 0.03687, 0.4389, 0.0708, 0.4402, 0.06828, 0.4849, 0.05959, 0.5563, 0.03699, 0.5217, 0.06828, 0.4849, 0.08463, 0.5244, 0.05699, 0.5979, 0.03451, 0.5846, 0.03699, 0.5217, 0.05959, 0.5563, 0.014, 0.6175, 0.016, 0.5507, 0.03699, 0.5217, 0.03451, 0.5846, 0.03799, 0.646, 0.014, 0.6175, 0.03451, 0.5846, 0.05699, 0.5979, 0.9008, 0.6999, 0.8709, 0.6773, 0.8891, 0.6175, 0.9131, 0.646, 0.8836, 0.724, 0.8626, 0.7163, 0.8709, 0.6773, 0.9008, 0.6999, 0.8909, 0.7695, 0.8499, 0.7775, 0.8626, 0.7163, 0.8836, 0.724, 0.1329, 0.7422, 0.1193, 0.7008, 0.1433, 0.6755, 0.1572, 0.7151, 0.1528, 0.7828, 0.1329, 0.7422, 0.1572, 0.7151, 0.176, 0.7539, 0.1743, 0.791, 0.1528, 0.7828, 0.176, 0.7539, 0.1799, 0.7836, 0.1086, 0.7668, 0.09399, 0.723, 0.1193, 0.7008, 0.1329, 0.7422, 0.1261, 0.7919, 0.1086, 0.7668, 0.1329, 0.7422, 0.1528, 0.7828, 0.1743, 0.791, 0.185, 0.8244, 0.1532, 0.8079, 0.1528, 0.7828, 0.185, 0.8244, 0.1743, 0.791, 0.1799, 0.7836, 0.2066, 0.791, 0.2178, 0.8307, 0.185, 0.8244, 0.2066, 0.791, 0.2227, 0.821, 0.1086, 0.7668, 0.09174, 0.7812, 0.07803, 0.7344, 0.09399, 0.723, 0.1261, 0.7919, 0.1223, 0.8197, 0.09174, 0.7812, 0.1086, 0.7668, 0.1223, 0.8197, 0.1261, 0.7919, 0.1528, 0.7828, 0.1532, 0.8079, 0.1445, 0.8575, 0.1223, 0.8197, 0.1532, 0.8079, 0.185, 0.8244, 0.06175, 0.8, 0.0531, 0.753, 0.07803, 0.7344, 0.09174, 0.7812, 0.09124, 0.8467, 0.06175, 0.8, 0.09174, 0.7812, 0.1223, 0.8197, 0.1129, 0.8696, 0.09124, 0.8467, 0.1223, 0.8197, 0.1445, 0.8575, 0.03448, 0.7906, 0.03329, 0.781, 0.0531, 0.753, 0.06175, 0.8, 0.2178, 0.8307, 0.23, 0.8553, 0.2022, 0.8585, 0.185, 0.8244, 0.23, 0.8553, 0.2178, 0.8307, 0.2227, 0.821, 0.2463, 0.8131, 0.1758, 0.8938, 0.1445, 0.8575, 0.185, 0.8244, 0.2022, 0.8585, 0.2182, 0.8957, 0.1758, 0.8938, 0.2022, 0.8585, 0.23, 0.8553, 0.09124, 0.8467, 0.05258, 0.8771, 0.0417, 0.8283, 0.06175, 0.8, 0.1129, 0.8696, 0.106, 0.9004, 0.05258, 0.8771, 0.09124, 0.8467, 0.106, 0.9004, 0.1129, 0.8696, 0.1445, 0.8575, 0.1758, 0.8938, 0.03448, 0.7906, 0.01913, 0.8206, 0.01585, 0.7695, 0.03329, 0.781, 0.01913, 0.8206, 0.03448, 0.7906, 0.06175, 0.8, 0.0417, 0.8283, 0.01663, 0.8722, 0.01913, 0.8206, 0.0417, 0.8283, 0.05258, 0.8771, 0.2879, 0.869, 0.23, 0.8553, 0.2463, 0.8131, 0.29, 0.818, 0.2182, 0.8957, 0.2643, 0.9243, 0.199, 0.9335, 0.1758, 0.8938, 0.2643, 0.9243, 0.2182, 0.8957, 0.23, 0.8553, 0.2879, 0.869, 0.9811, 0.9004, 0.9911, 0.9546, 0.8664, 0.9256, 0.9276, 0.8771, 0.1161, 0.9546, 0.106, 0.9004, 0.1758, 0.8938, 0.199, 0.9335, 0.2915, 0.9534, 0.1161, 0.9546, 0.199, 0.9335, 0.2643, 0.9243, 0.8942, 0.8206, 0.8429, 0.8394, 0.8499, 0.7775, 0.8909, 0.7695, 0.8917, 0.8722, 0.8508, 0.8971, 0.8429, 0.8394, 0.8942, 0.8206, 0.8508, 0.8971, 0.8917, 0.8722, 0.9276, 0.8771, 0.8664, 0.9256, 0.2058, 0.3773, 0.1867, 0.3865, 0.1775, 0.363, 0.1853, 0.3285, 0.2412, 0.4805, 0.2184, 0.5108, 0.2116, 0.4637, 0.2192, 0.4244, 0.2605, 0.531, 0.2381, 0.556, 0.2184, 0.5108, 0.2412, 0.4805, 0.1648, 0.3329, 0.1487, 0.2945, 0.1726, 0.2891, 0.1853, 0.3285, 0.1648, 0.3329, 0.1582, 0.3632, 0.141, 0.3322, 0.1487, 0.2945, 0.1582, 0.3632, 0.1648, 0.3329, 0.1853, 0.3285, 0.1775, 0.363, 0.1983, 0.4164, 0.1737, 0.4264, 0.1867, 0.3865, 0.2058, 0.3773, 0.2007, 0.4236, 0.1983, 0.4164, 0.2058, 0.3773, 0.2192, 0.4244, 0.2007, 0.4236, 0.1948, 0.4644, 0.1737, 0.4264, 0.1983, 0.4164, 0.1948, 0.4644, 0.2007, 0.4236, 0.2192, 0.4244, 0.2116, 0.4637, 0.1187, 0.3057, 0.1038, 0.2787, 0.1318, 0.2623, 0.1487, 0.2945, 0.1187, 0.3057, 0.114, 0.3347, 0.09762, 0.3139, 0.1038, 0.2787, 0.114, 0.3347, 0.1187, 0.3057, 0.1487, 0.2945, 0.141, 0.3322, 0.0853, 0.3197, 0.07038, 0.2938, 0.1038, 0.2787, 0.09762, 0.3139, 0.08252, 0.3507, 0.06515, 0.3314, 0.07038, 0.2938, 0.0853, 0.3197, 0.2117, 0.2952, 0.1887, 0.2488, 0.2185, 0.2505, 0.2257, 0.2766, 0.2117, 0.2952, 0.1853, 0.3285, 0.1726, 0.2891, 0.1887, 0.2488, 0.2276, 0.3434, 0.2117, 0.2952, 0.2257, 0.2766, 0.2417, 0.3248, 0.2276, 0.3434, 0.2058, 0.3773, 0.1853, 0.3285, 0.2117, 0.2952, 0.2525, 0.3819, 0.2276, 0.3434, 0.2417, 0.3248, 0.2574, 0.3541, 0.2525, 0.3819, 0.2192, 0.4244, 0.2058, 0.3773, 0.2276, 0.3434, 0.2691, 0.4409, 0.2412, 0.4805, 0.2192, 0.4244, 0.2525, 0.3819, 0.2862, 0.5063, 0.2605, 0.531, 0.2412, 0.4805, 0.2691, 0.4409, 0.1589, 0.2537, 0.1386, 0.2171, 0.169, 0.219, 0.1887, 0.2488, 0.1589, 0.2537, 0.1487, 0.2945, 0.1318, 0.2623, 0.1386, 0.2171, 0.1487, 0.2945, 0.1589, 0.2537, 0.1887, 0.2488, 0.1726, 0.2891, 0.09603, 0.2254, 0.0927, 0.1978, 0.1145, 0.1867, 0.1386, 0.2171, 0.1038, 0.2787, 0.09603, 0.2254, 0.1386, 0.2171, 0.1318, 0.2623, 0.06047, 0.243, 0.05332, 0.2156, 0.0927, 0.1978, 0.09603, 0.2254, 0.07038, 0.2938, 0.06047, 0.243, 0.09603, 0.2254, 0.1038, 0.2787, 0.2455, 0.2508, 0.2257, 0.2766, 0.2185, 0.2505, 0.2319, 0.2289, 0.266, 0.2946, 0.2417, 0.3248, 0.2257, 0.2766, 0.2455, 0.2508, 0.2799, 0.3333, 0.2574, 0.3541, 0.2417, 0.3248, 0.266, 0.2946, 0.2148, 0.2076, 0.1887, 0.2488, 0.169, 0.219, 0.1839, 0.1816, 0.1887, 0.2488, 0.2148, 0.2076, 0.2319, 0.2289, 0.2185, 0.2505, 0.2881, 0.36, 0.2525, 0.3819, 0.2574, 0.3541, 0.2799, 0.3333, 0.2997, 0.4028, 0.2691, 0.4409, 0.2525, 0.3819, 0.2881, 0.36, 0.3134, 0.4729, 0.2862, 0.5063, 0.2691, 0.4409, 0.2997, 0.4028, 0.1455, 0.1644, 0.1386, 0.2171, 0.1145, 0.1867, 0.1168, 0.1591, 0.1386, 0.2171, 0.1455, 0.1644, 0.1839, 0.1816, 0.169, 0.219, 0.0927, 0.1978, 0.08851, 0.1592, 0.1168, 0.1591, 0.1145, 0.1867, 0.05332, 0.2156, 0.03869, 0.1728, 0.08851, 0.1592, 0.0927, 0.1978, 0.2748, 0.219, 0.2455, 0.2508, 0.2319, 0.2289, 0.2488, 0.2087, 0.2985, 0.2603, 0.266, 0.2946, 0.2455, 0.2508, 0.2748, 0.219, 0.301, 0.3035, 0.2799, 0.3333, 0.266, 0.2946, 0.2985, 0.2603, 0.2473, 0.174, 0.2148, 0.2076, 0.1839, 0.1816, 0.2141, 0.1377, 0.2148, 0.2076, 0.2473, 0.174, 0.2488, 0.2087, 0.2319, 0.2289, 0.2473, 0.174, 0.2774, 0.194, 0.2748, 0.219, 0.2488, 0.2087, 0.3175, 0.2651, 0.3166, 0.3099, 0.301, 0.3035, 0.2985, 0.2603, 0.3166, 0.3099, 0.2881, 0.36, 0.2799, 0.3333, 0.301, 0.3035, 0.3312, 0.3739, 0.2997, 0.4028, 0.2881, 0.36, 0.3166, 0.3099, 0.3273, 0.4238, 0.3134, 0.4729, 0.2997, 0.4028, 0.3312, 0.3739, 0.1586, 0.1166, 0.1455, 0.1644, 0.1168, 0.1591, 0.1194, 0.1309, 0.1455, 0.1644, 0.1586, 0.1166, 0.2141, 0.1377, 0.1839, 0.1816, 0.3504, 0.392, 0.3527, 0.4508, 0.3273, 0.4238, 0.3312, 0.3739, 0.3527, 0.4508, 0.3295, 0.4902, 0.3134, 0.4729, 0.3273, 0.4238, 0.08851, 0.1592, 0.08472, 0.1182, 0.1194, 0.1309, 0.1168, 0.1591, 0.08472, 0.1182, 0.08285, 0.09068, 0.1586, 0.1166, 0.1194, 0.1309, 0.03869, 0.1728, 0.01262, 0.1257, 0.08472, 0.1182, 0.08851, 0.1592, 0.8877, 0.1257, 0.864, 0.1021, 0.9579, 0.09068, 0.9598, 0.1182, 0.3107, 0.23, 0.2985, 0.2603, 0.2748, 0.219, 0.3049, 0.216, 0.2896, 0.1286, 0.2473, 0.174, 0.2141, 0.1377, 0.2412, 0.1166, 0.3147, 0.1817, 0.2774, 0.194, 0.2473, 0.174, 0.2896, 0.1286, 0.2774, 0.194, 0.3147, 0.1817, 0.3049, 0.216, 0.2748, 0.219, 0.3147, 0.1817, 0.3327, 0.2312, 0.3107, 0.23, 0.3049, 0.216, 0.3327, 0.2312, 0.3175, 0.2651, 0.2985, 0.2603, 0.3107, 0.23, 0.357, 0.2812, 0.3166, 0.3099, 0.3175, 0.2651, 0.3327, 0.2312, 0.3575, 0.3286, 0.3312, 0.3739, 0.3166, 0.3099, 0.357, 0.2812, 0.1586, 0.1166, 0.238, 0.07664, 0.2412, 0.1166, 0.2141, 0.1377, 0.238, 0.07664, 0.2982, 0.09275, 0.2896, 0.1286, 0.2412, 0.1166, 0.3822, 0.2942, 0.3839, 0.3439, 0.3575, 0.3286, 0.357, 0.2812, 0.3839, 0.3439, 0.3504, 0.392, 0.3312, 0.3739, 0.3575, 0.3286, 0.3854, 0.4041, 0.3527, 0.4508, 0.3504, 0.392, 0.3839, 0.3439, 0.08285, 0.09068, 0.09053, 0.04634, 0.238, 0.07664, 0.1586, 0.1166, 0.4139, 0.3678, 0.4177, 0.4419, 0.3854, 0.4041, 0.3839, 0.3439, 0.4177, 0.4419, 0.386, 0.4902, 0.3527, 0.4508, 0.3854, 0.4041, 0.864, 0.1021, 0.8156, 0.07735, 0.9656, 0.04634, 0.9579, 0.09068, 0.3543, 0.1555, 0.3147, 0.1817, 0.2896, 0.1286, 0.3404, 0.1286, 0.3713, 0.2091, 0.3327, 0.2312, 0.3147, 0.1817, 0.3543, 0.1555, 0.379, 0.2514, 0.357, 0.2812, 0.3327, 0.2312, 0.3713, 0.2091, 0.3579, 0.08837, 0.2982, 0.09275, 0.238, 0.07664, 0.3275, 0.05047, 0.2982, 0.09275, 0.3579, 0.08837, 0.3404, 0.1286, 0.2896, 0.1286, 0.3579, 0.08837, 0.4074, 0.1408, 0.3543, 0.1555, 0.3404, 0.1286, 0.4074, 0.1408, 0.4165, 0.1895, 0.3713, 0.2091, 0.3543, 0.1555, 0.4165, 0.1895, 0.4035, 0.2618, 0.379, 0.2514, 0.3713, 0.2091, 0.4035, 0.2618, 0.3822, 0.2942, 0.357, 0.2812, 0.379, 0.2514, 0.4096, 0.3094, 0.3839, 0.3439, 0.3822, 0.2942, 0.4035, 0.2618, 0.09053, 0.04634, 0.445, 0.0264, 0.3275, 0.05047, 0.238, 0.07664, 0.445, 0.0264, 0.4782, 0.06632, 0.3579, 0.08837, 0.3275, 0.05047, 0.4782, 0.06632, 0.4796, 0.1157, 0.4074, 0.1408, 0.3579, 0.08837, 0.4455, 0.2039, 0.4444, 0.2547, 0.4035, 0.2618, 0.4165, 0.1895, 0.4444, 0.2547, 0.4454, 0.339, 0.4096, 0.3094, 0.4035, 0.2618, 0.4454, 0.339, 0.4139, 0.3678, 0.3839, 0.3439, 0.4096, 0.3094, 0.4482, 0.401, 0.4177, 0.4419, 0.4139, 0.3678, 0.4454, 0.339, 0.8156, 0.07735, 0.7009, 0.06685, 0.445, 0.0264, 0.9656, 0.04634, 0.7009, 0.06685, 0.6058, 0.08915, 0.4782, 0.06632, 0.445, 0.0264, 0.6058, 0.08915, 0.5681, 0.1207, 0.4796, 0.1157, 0.4782, 0.06632, 0.4717, 0.3741, 0.4656, 0.4275, 0.4482, 0.401, 0.4454, 0.339, 0.4656, 0.4275, 0.4453, 0.481, 0.4177, 0.4419, 0.4482, 0.401, 0.4443, 0.1661, 0.4165, 0.1895, 0.4074, 0.1408, 0.4445, 0.1621, 0.4796, 0.1157, 0.4764, 0.1457, 0.4445, 0.1621, 0.4074, 0.1408, 0.4764, 0.1457, 0.469, 0.1871, 0.4443, 0.1661, 0.4445, 0.1621, 0.469, 0.1871, 0.4455, 0.2039, 0.4165, 0.1895, 0.4443, 0.1661, 0.4746, 0.2615, 0.4444, 0.2547, 0.4455, 0.2039, 0.469, 0.1871, 0.4735, 0.3203, 0.4454, 0.339, 0.4444, 0.2547, 0.4746, 0.2615, 0.5681, 0.1207, 0.549, 0.1509, 0.4764, 0.1457, 0.4796, 0.1157, 0.549, 0.1509, 0.5291, 0.2158, 0.469, 0.1871, 0.4764, 0.1457, 0.5291, 0.2158, 0.5027, 0.2753, 0.4746, 0.2615, 0.469, 0.1871, 0.5027, 0.2753, 0.4871, 0.3455, 0.4735, 0.3203, 0.4746, 0.2615, 0.4871, 0.3455, 0.4717, 0.3741, 0.4454, 0.339, 0.4735, 0.3203, 0.4884, 0.4137, 0.4656, 0.4275, 0.4717, 0.3741, 0.4871, 0.3455, 0.5242, 0.2918, 0.5027, 0.2753, 0.5291, 0.2158, 0.5389, 0.254, 0.5122, 0.35, 0.4871, 0.3455, 0.5027, 0.2753, 0.5242, 0.2918, 0.5065, 0.4122, 0.4884, 0.4137, 0.4871, 0.3455, 0.5122, 0.35, 0.276, 0.5809, 0.2535, 0.5992, 0.2381, 0.556, 0.2605, 0.531, 0.2885, 0.6287, 0.2656, 0.6455, 0.2535, 0.5992, 0.276, 0.5809, 0.2955, 0.6556, 0.2719, 0.6706, 0.2656, 0.6455, 0.2885, 0.6287, 0.3046, 0.7013, 0.2793, 0.7124, 0.2719, 0.6706, 0.2955, 0.6556, 0.3019, 0.7324, 0.2946, 0.7354, 0.2793, 0.7124, 0.3046, 0.7013, 0.3208, 0.7273, 0.3162, 0.7535, 0.3019, 0.7324, 0.3046, 0.7013, 0.3162, 0.7535, 0.2865, 0.7623, 0.2946, 0.7354, 0.3019, 0.7324, 0.3303, 0.809, 0.29, 0.818, 0.2865, 0.7623, 0.3162, 0.7535, 0.3017, 0.5638, 0.276, 0.5809, 0.2605, 0.531, 0.2862, 0.5063, 0.3041, 0.6107, 0.2885, 0.6287, 0.276, 0.5809, 0.3017, 0.5638, 0.3168, 0.5787, 0.3186, 0.6297, 0.3041, 0.6107, 0.3017, 0.5638, 0.3186, 0.6297, 0.2955, 0.6556, 0.2885, 0.6287, 0.3041, 0.6107, 0.3309, 0.6774, 0.3046, 0.7013, 0.2955, 0.6556, 0.3186, 0.6297, 0.3465, 0.7248, 0.3208, 0.7273, 0.3046, 0.7013, 0.3309, 0.6774, 0.3445, 0.7532, 0.3162, 0.7535, 0.3208, 0.7273, 0.3465, 0.7248, 0.3722, 0.7523, 0.3678, 0.7832, 0.3445, 0.7532, 0.3465, 0.7248, 0.3678, 0.7832, 0.3303, 0.809, 0.3162, 0.7535, 0.3445, 0.7532, 0.3121, 0.532, 0.3017, 0.5638, 0.2862, 0.5063, 0.3134, 0.4729, 0.3295, 0.4902, 0.3365, 0.5595, 0.3121, 0.532, 0.3134, 0.4729, 0.3365, 0.5595, 0.3168, 0.5787, 0.3017, 0.5638, 0.3121, 0.532, 0.3454, 0.6301, 0.3186, 0.6297, 0.3168, 0.5787, 0.3365, 0.5595, 0.3478, 0.6652, 0.3309, 0.6774, 0.3186, 0.6297, 0.3454, 0.6301, 0.365, 0.5888, 0.3723, 0.6467, 0.3454, 0.6301, 0.3365, 0.5595, 0.3723, 0.6467, 0.3636, 0.6941, 0.3478, 0.6652, 0.3454, 0.6301, 0.3636, 0.6941, 0.3465, 0.7248, 0.3309, 0.6774, 0.3478, 0.6652, 0.4078, 0.7092, 0.3923, 0.7484, 0.3636, 0.6941, 0.3723, 0.6467, 0.3923, 0.7484, 0.3722, 0.7523, 0.3465, 0.7248, 0.3636, 0.6941, 0.3929, 0.7827, 0.3678, 0.7832, 0.3722, 0.7523, 0.3923, 0.7484, 0.3583, 0.5367, 0.3365, 0.5595, 0.3295, 0.4902, 0.3527, 0.4508, 0.386, 0.4902, 0.3862, 0.5642, 0.3583, 0.5367, 0.3527, 0.4508, 0.3862, 0.5642, 0.365, 0.5888, 0.3365, 0.5595, 0.3583, 0.5367, 0.3871, 0.6345, 0.3723, 0.6467, 0.365, 0.5888, 0.3862, 0.5642, 0.4332, 0.6125, 0.4181, 0.6736, 0.3871, 0.6345, 0.3862, 0.5642, 0.4181, 0.6736, 0.4078, 0.7092, 0.3723, 0.6467, 0.3871, 0.6345, 0.4214, 0.5166, 0.3862, 0.5642, 0.386, 0.4902, 0.4177, 0.4419, 0.4453, 0.481, 0.45, 0.5455, 0.4214, 0.5166, 0.4177, 0.4419, 0.45, 0.5455, 0.4332, 0.6125, 0.3862, 0.5642, 0.4214, 0.5166, 0.4766, 0.5075, 0.45, 0.5455, 0.4453, 0.481, 0.4656, 0.4275, 0.4941, 0.469, 0.4766, 0.5075, 0.4656, 0.4275, 0.4884, 0.4137, 0.5041, 0.4495, 0.4941, 0.469, 0.4884, 0.4137, 0.5065, 0.4122, 0.04823, 0.3421, 0.03896, 0.305, 0.07038, 0.2938, 0.06515, 0.3314, 0.05556, 0.3758, 0.04823, 0.3421, 0.06515, 0.3314, 0.08252, 0.3507, 0.01414, 0.3634, 0.01672, 0.3182, 0.03896, 0.305, 0.04823, 0.3421, 0.03632, 0.3949, 0.01414, 0.3634, 0.04823, 0.3421, 0.05556, 0.3758, 0.03687, 0.4389, 0.01223, 0.4327, 0.01414, 0.3634, 0.03632, 0.3949, 0.03699, 0.5217, 0.01292, 0.4849, 0.01223, 0.4327, 0.03687, 0.4389, 0.8645, 0.4217, 0.8636, 0.3809, 0.8892, 0.3634, 0.8873, 0.4327, 0.8686, 0.5063, 0.8645, 0.4217, 0.8873, 0.4327, 0.888, 0.4849, 0.8911, 0.5507, 0.8686, 0.5063, 0.888, 0.4849, 0.9121, 0.5217, 0.8891, 0.6175, 0.8459, 0.6171, 0.8686, 0.5063, 0.8911, 0.5507, 0.8709, 0.6773, 0.8471, 0.6669, 0.8459, 0.6171, 0.8891, 0.6175, 0.8262, 0.6978, 0.8201, 0.6493, 0.8459, 0.6171, 0.8471, 0.6669, 0.8626, 0.7163, 0.8262, 0.6978, 0.8471, 0.6669, 0.8709, 0.6773, 0.8499, 0.7775, 0.8047, 0.7807, 0.8262, 0.6978, 0.8626, 0.7163, 0.02106, 0.2517, 0.02471, 0.2241, 0.05332, 0.2156, 0.06047, 0.243, 0.03896, 0.305, 0.02106, 0.2517, 0.06047, 0.243, 0.07038, 0.2938, 0.8918, 0.3182, 0.8713, 0.2867, 0.8961, 0.2517, 0.914, 0.305, 0.8892, 0.3634, 0.8563, 0.3193, 0.8713, 0.2867, 0.8918, 0.3182, 0.8636, 0.3809, 0.8454, 0.3502, 0.8563, 0.3193, 0.8892, 0.3634, 0.8645, 0.4217, 0.8268, 0.4064, 0.8454, 0.3502, 0.8636, 0.3809, 0.8686, 0.5063, 0.8243, 0.4864, 0.8268, 0.4064, 0.8645, 0.4217, 0.8459, 0.6171, 0.8204, 0.5714, 0.8243, 0.4864, 0.8686, 0.5063, 0.7962, 0.4802, 0.8012, 0.4307, 0.8268, 0.4064, 0.8243, 0.4864, 0.7864, 0.5938, 0.7962, 0.4802, 0.8243, 0.4864, 0.8204, 0.5714, 0.8201, 0.6493, 0.7864, 0.5938, 0.8204, 0.5714, 0.8459, 0.6171, 0.8262, 0.6978, 0.7732, 0.677, 0.7864, 0.5938, 0.8201, 0.6493, 0.8047, 0.7807, 0.7456, 0.7471, 0.7732, 0.677, 0.8262, 0.6978, 0.7479, 0.653, 0.7581, 0.6079, 0.7864, 0.5938, 0.7732, 0.677, 0.7358, 0.6945, 0.7479, 0.653, 0.7732, 0.677, 0.7456, 0.7471, 0.02471, 0.2241, 0.005819, 0.1942, 0.03869, 0.1728, 0.05332, 0.2156, 0.8961, 0.2517, 0.8627, 0.2123, 0.8809, 0.1942, 0.8998, 0.2241, 0.8713, 0.2867, 0.8397, 0.2447, 0.8627, 0.2123, 0.8961, 0.2517, 0.8563, 0.3193, 0.8236, 0.2761, 0.8397, 0.2447, 0.8713, 0.2867, 0.8454, 0.3502, 0.81, 0.3096, 0.8236, 0.2761, 0.8563, 0.3193, 0.8268, 0.4064, 0.7933, 0.3611, 0.81, 0.3096, 0.8454, 0.3502, 0.8012, 0.4307, 0.7766, 0.4119, 0.7933, 0.3611, 0.8268, 0.4064, 0.7962, 0.4802, 0.7729, 0.4799, 0.7766, 0.4119, 0.8012, 0.4307, 0.7864, 0.5938, 0.7662, 0.5489, 0.7729, 0.4799, 0.7962, 0.4802, 0.7525, 0.481, 0.7564, 0.4373, 0.7766, 0.4119, 0.7729, 0.4799, 0.745, 0.5619, 0.7525, 0.481, 0.7729, 0.4799, 0.7662, 0.5489, 0.7581, 0.6079, 0.745, 0.5619, 0.7662, 0.5489, 0.7864, 0.5938, 0.7479, 0.653, 0.7312, 0.6328, 0.745, 0.5619, 0.7581, 0.6079, 0.7358, 0.6945, 0.7073, 0.6861, 0.7312, 0.6328, 0.7479, 0.653, 0.7073, 0.6861, 0.7358, 0.6945, 0.7456, 0.7471, 0.7115, 0.7385, 0.7171, 0.6133, 0.7288, 0.5705, 0.745, 0.5619, 0.7312, 0.6328, 0.7046, 0.6444, 0.7171, 0.6133, 0.7312, 0.6328, 0.7073, 0.6861, 0.8809, 0.1942, 0.8595, 0.1554, 0.8877, 0.1257, 0.9138, 0.1728, 0.8595, 0.1554, 0.8327, 0.1566, 0.864, 0.1021, 0.8877, 0.1257, 0.8627, 0.2123, 0.8327, 0.1566, 0.8595, 0.1554, 0.8809, 0.1942, 0.8397, 0.2447, 0.8033, 0.2035, 0.8327, 0.1566, 0.8627, 0.2123, 0.8236, 0.2761, 0.7871, 0.2362, 0.8033, 0.2035, 0.8397, 0.2447, 0.81, 0.3096, 0.7678, 0.2901, 0.7871, 0.2362, 0.8236, 0.2761, 0.7933, 0.3611, 0.77, 0.3341, 0.7678, 0.2901, 0.81, 0.3096, 0.7529, 0.356, 0.7467, 0.3164, 0.7678, 0.2901, 0.77, 0.3341, 0.7766, 0.4119, 0.7529, 0.356, 0.77, 0.3341, 0.7933, 0.3611, 0.7564, 0.4373, 0.7424, 0.4202, 0.7529, 0.356, 0.7766, 0.4119, 0.7525, 0.481, 0.734, 0.473, 0.7424, 0.4202, 0.7564, 0.4373, 0.745, 0.5619, 0.7343, 0.5248, 0.734, 0.473, 0.7525, 0.481, 0.7198, 0.5391, 0.7229, 0.4906, 0.734, 0.473, 0.7343, 0.5248, 0.7288, 0.5705, 0.7198, 0.5391, 0.7343, 0.5248, 0.745, 0.5619, 0.7171, 0.6133, 0.7034, 0.5936, 0.7198, 0.5391, 0.7288, 0.5705, 0.7046, 0.6444, 0.6861, 0.6423, 0.7034, 0.5936, 0.7171, 0.6133, 0.6861, 0.6423, 0.7046, 0.6444, 0.7073, 0.6861, 0.6851, 0.674, 0.8327, 0.1566, 0.7656, 0.1276, 0.8156, 0.07735, 0.864, 0.1021, 0.8033, 0.2035, 0.7687, 0.1741, 0.7656, 0.1276, 0.8327, 0.1566, 0.7687, 0.1741, 0.74, 0.1931, 0.7261, 0.1462, 0.7656, 0.1276, 0.7871, 0.2362, 0.74, 0.1931, 0.7687, 0.1741, 0.8033, 0.2035, 0.7678, 0.2901, 0.7302, 0.2654, 0.74, 0.1931, 0.7871, 0.2362, 0.7467, 0.3164, 0.7265, 0.3128, 0.7302, 0.2654, 0.7678, 0.2901, 0.7529, 0.356, 0.7251, 0.343, 0.7265, 0.3128, 0.7467, 0.3164, 0.7424, 0.4202, 0.7181, 0.402, 0.7251, 0.343, 0.7529, 0.356, 0.734, 0.473, 0.7206, 0.4405, 0.7181, 0.402, 0.7424, 0.4202, 0.7093, 0.4593, 0.7075, 0.4244, 0.7181, 0.402, 0.7206, 0.4405, 0.7229, 0.4906, 0.7093, 0.4593, 0.7206, 0.4405, 0.734, 0.473, 0.7198, 0.5391, 0.6953, 0.5204, 0.7093, 0.4593, 0.7229, 0.4906, 0.7034, 0.5936, 0.6839, 0.5616, 0.6953, 0.5204, 0.7198, 0.5391, 0.6861, 0.6423, 0.6681, 0.6084, 0.6839, 0.5616, 0.7034, 0.5936, 0.6826, 0.5368, 0.6845, 0.5306, 0.6953, 0.5204, 0.6839, 0.5616, 0.7656, 0.1276, 0.7162, 0.1052, 0.7009, 0.06685, 0.8156, 0.07735, 0.7162, 0.1052, 0.6658, 0.1371, 0.6058, 0.08915, 0.7009, 0.06685, 0.7261, 0.1462, 0.6658, 0.1371, 0.7162, 0.1052, 0.7656, 0.1276, 0.6658, 0.1371, 0.6106, 0.1452, 0.5681, 0.1207, 0.6058, 0.08915, 0.74, 0.1931, 0.6841, 0.1993, 0.6658, 0.1371, 0.7261, 0.1462, 0.7302, 0.2654, 0.6936, 0.2608, 0.6841, 0.1993, 0.74, 0.1931, 0.7265, 0.3128, 0.6987, 0.3059, 0.6936, 0.2608, 0.7302, 0.2654, 0.7251, 0.343, 0.6999, 0.3332, 0.6987, 0.3059, 0.7265, 0.3128, 0.7181, 0.402, 0.6978, 0.3758, 0.6999, 0.3332, 0.7251, 0.343, 0.7075, 0.4244, 0.695, 0.4121, 0.6978, 0.3758, 0.7181, 0.402, 0.7093, 0.4593, 0.6896, 0.4452, 0.695, 0.4121, 0.7075, 0.4244, 0.6953, 0.5204, 0.6786, 0.4989, 0.6896, 0.4452, 0.7093, 0.4593, 0.6681, 0.6084, 0.6516, 0.5766, 0.6678, 0.5363, 0.6839, 0.5616, 0.6845, 0.5306, 0.6802, 0.5245, 0.6786, 0.4989, 0.6953, 0.5204, 0.6802, 0.5245, 0.6783, 0.5305, 0.6678, 0.5363, 0.6786, 0.4989, 0.6826, 0.5368, 0.6783, 0.5305, 0.6802, 0.5245, 0.6845, 0.5306, 0.6783, 0.5305, 0.6826, 0.5368, 0.6839, 0.5616, 0.6678, 0.5363, 0.5997, 0.1885, 0.6106, 0.1452, 0.6658, 0.1371, 0.638, 0.1781, 0.6106, 0.1452, 0.5997, 0.1885, 0.549, 0.1509, 0.5681, 0.1207, 0.5997, 0.1885, 0.562, 0.2199, 0.5291, 0.2158, 0.549, 0.1509, 0.6841, 0.1993, 0.6539, 0.2137, 0.638, 0.1781, 0.6658, 0.1371, 0.6539, 0.2137, 0.6351, 0.2279, 0.5997, 0.1885, 0.638, 0.1781, 0.6936, 0.2608, 0.6702, 0.264, 0.6539, 0.2137, 0.6841, 0.1993, 0.6702, 0.264, 0.655, 0.2713, 0.6351, 0.2279, 0.6539, 0.2137, 0.6987, 0.3059, 0.6803, 0.2964, 0.6702, 0.264, 0.6936, 0.2608, 0.6803, 0.2964, 0.6724, 0.3172, 0.655, 0.2713, 0.6702, 0.264, 0.6999, 0.3332, 0.6724, 0.3172, 0.6803, 0.2964, 0.6987, 0.3059, 0.6978, 0.3758, 0.6753, 0.3724, 0.6724, 0.3172, 0.6999, 0.3332, 0.695, 0.4121, 0.6836, 0.4031, 0.6753, 0.3724, 0.6978, 0.3758, 0.6836, 0.4031, 0.6709, 0.4248, 0.6662, 0.3978, 0.6753, 0.3724, 0.6896, 0.4452, 0.6709, 0.4248, 0.6836, 0.4031, 0.695, 0.4121, 0.6786, 0.4989, 0.6619, 0.4706, 0.6709, 0.4248, 0.6896, 0.4452, 0.6678, 0.5363, 0.6504, 0.5108, 0.6619, 0.4706, 0.6786, 0.4989, 0.6516, 0.5766, 0.6348, 0.5458, 0.6504, 0.5108, 0.6678, 0.5363, 0.5648, 0.261, 0.562, 0.2199, 0.5997, 0.1885, 0.5903, 0.2338, 0.562, 0.2199, 0.5648, 0.261, 0.5389, 0.254, 0.5291, 0.2158, 0.5648, 0.261, 0.5405, 0.3077, 0.5242, 0.2918, 0.5389, 0.254, 0.5405, 0.3077, 0.5264, 0.3586, 0.5122, 0.35, 0.5242, 0.2918, 0.5264, 0.3586, 0.5207, 0.4157, 0.5065, 0.4122, 0.5122, 0.35, 0.6351, 0.2279, 0.611, 0.2561, 0.5903, 0.2338, 0.5997, 0.1885, 0.611, 0.2561, 0.5956, 0.2818, 0.5648, 0.261, 0.5903, 0.2338, 0.655, 0.2713, 0.6324, 0.2917, 0.611, 0.2561, 0.6351, 0.2279, 0.6324, 0.2917, 0.6178, 0.3106, 0.5956, 0.2818, 0.611, 0.2561, 0.6724, 0.3172, 0.6489, 0.3318, 0.6324, 0.2917, 0.655, 0.2713, 0.6489, 0.3318, 0.634, 0.3485, 0.6178, 0.3106, 0.6324, 0.2917, 0.6753, 0.3724, 0.6577, 0.3607, 0.6489, 0.3318, 0.6724, 0.3172, 0.6577, 0.3607, 0.6474, 0.3924, 0.634, 0.3485, 0.6489, 0.3318, 0.6662, 0.3978, 0.6474, 0.3924, 0.6577, 0.3607, 0.6753, 0.3724, 0.6709, 0.4248, 0.6552, 0.4252, 0.6474, 0.3924, 0.6662, 0.3978, 0.6552, 0.4252, 0.6472, 0.4488, 0.6352, 0.4308, 0.6474, 0.3924, 0.6619, 0.4706, 0.6472, 0.4488, 0.6552, 0.4252, 0.6709, 0.4248, 0.6472, 0.4488, 0.6347, 0.486, 0.6236, 0.4688, 0.6352, 0.4308, 0.6504, 0.5108, 0.6347, 0.486, 0.6472, 0.4488, 0.6619, 0.4706, 0.6347, 0.486, 0.6228, 0.5249, 0.6079, 0.5071, 0.6236, 0.4688, 0.6348, 0.5458, 0.6228, 0.5249, 0.6347, 0.486, 0.6504, 0.5108, 0.5538, 0.3221, 0.5405, 0.3077, 0.5648, 0.261, 0.5668, 0.2956, 0.5395, 0.3685, 0.5264, 0.3586, 0.5405, 0.3077, 0.5538, 0.3221, 0.5335, 0.4218, 0.5207, 0.4157, 0.5264, 0.3586, 0.5395, 0.3685, 0.5956, 0.2818, 0.5848, 0.3054, 0.5668, 0.2956, 0.5648, 0.261, 0.5848, 0.3054, 0.5714, 0.3426, 0.5538, 0.3221, 0.5668, 0.2956, 0.5714, 0.3426, 0.5594, 0.3866, 0.5395, 0.3685, 0.5538, 0.3221, 0.5594, 0.3866, 0.5495, 0.4334, 0.5335, 0.4218, 0.5395, 0.3685, 0.6178, 0.3106, 0.6069, 0.3304, 0.5848, 0.3054, 0.5956, 0.2818, 0.6069, 0.3304, 0.5908, 0.3676, 0.5714, 0.3426, 0.5848, 0.3054, 0.5908, 0.3676, 0.5787, 0.4077, 0.5594, 0.3866, 0.5714, 0.3426, 0.5787, 0.4077, 0.5692, 0.4518, 0.5495, 0.4334, 0.5594, 0.3866, 0.634, 0.3485, 0.623, 0.3656, 0.6069, 0.3304, 0.6178, 0.3106, 0.623, 0.3656, 0.6097, 0.3936, 0.5908, 0.3676, 0.6069, 0.3304, 0.6097, 0.3936, 0.5973, 0.4311, 0.5787, 0.4077, 0.5908, 0.3676, 0.5973, 0.4311, 0.5889, 0.4803, 0.5692, 0.4518, 0.5787, 0.4077, 0.6474, 0.3924, 0.6305, 0.3895, 0.623, 0.3656, 0.634, 0.3485, 0.6305, 0.3895, 0.6238, 0.4142, 0.6097, 0.3936, 0.623, 0.3656, 0.6352, 0.4308, 0.6238, 0.4142, 0.6305, 0.3895, 0.6474, 0.3924, 0.6238, 0.4142, 0.6129, 0.453, 0.5973, 0.4311, 0.6097, 0.3936, 0.6236, 0.4688, 0.6129, 0.453, 0.6238, 0.4142, 0.6352, 0.4308, 0.6129, 0.453, 0.6028, 0.4837, 0.5889, 0.4803, 0.5973, 0.4311, 0.6079, 0.5071, 0.6028, 0.4837, 0.6129, 0.453, 0.6236, 0.4688, 0.6028, 0.4837, 0.6079, 0.5071, 0.593, 0.5077, 0.5889, 0.4803, 0.3454, 0.8617, 0.2879, 0.869, 0.29, 0.818, 0.3303, 0.809, 0.3708, 0.9195, 0.2643, 0.9243, 0.2879, 0.869, 0.3454, 0.8617, 0.9911, 0.9546, 0.5105, 0.9665, 0.7327, 0.9359, 0.8664, 0.9256, 0.5105, 0.9665, 0.348, 0.953, 0.3708, 0.9195, 0.43, 0.9298, 0.2915, 0.9534, 0.348, 0.953, 0.5105, 0.9665, 0.1161, 0.9546, 0.348, 0.953, 0.2915, 0.9534, 0.2643, 0.9243, 0.3708, 0.9195, 0.8429, 0.8394, 0.7857, 0.8492, 0.8047, 0.7807, 0.8499, 0.7775, 0.8508, 0.8971, 0.7627, 0.9069, 0.7857, 0.8492, 0.8429, 0.8394, 0.7627, 0.9069, 0.8508, 0.8971, 0.8664, 0.9256, 0.7327, 0.9359, 0.3962, 0.8348, 0.3454, 0.8617, 0.3303, 0.809, 0.3678, 0.7832, 0.4507, 0.8838, 0.4132, 0.8804, 0.3962, 0.8348, 0.4256, 0.8358, 0.3708, 0.9195, 0.4132, 0.8804, 0.4507, 0.8838, 0.43, 0.9298, 0.4132, 0.8804, 0.3708, 0.9195, 0.3454, 0.8617, 0.3962, 0.8348, 0.5105, 0.9665, 0.5349, 0.9096, 0.6367, 0.897, 0.7327, 0.9359, 0.5349, 0.9096, 0.5105, 0.9665, 0.43, 0.9298, 0.4507, 0.8838, 0.7857, 0.8492, 0.7103, 0.8415, 0.7456, 0.7471, 0.8047, 0.7807, 0.7103, 0.8415, 0.6997, 0.89, 0.6367, 0.897, 0.6599, 0.8546, 0.7627, 0.9069, 0.6997, 0.89, 0.7103, 0.8415, 0.7857, 0.8492, 0.6997, 0.89, 0.7627, 0.9069, 0.7327, 0.9359, 0.6367, 0.897, 0.4483, 0.76, 0.4285, 0.7978, 0.3923, 0.7484, 0.4078, 0.7092, 0.4285, 0.7978, 0.4037, 0.7999, 0.3929, 0.7827, 0.3923, 0.7484, 0.3962, 0.8348, 0.4037, 0.7999, 0.4285, 0.7978, 0.4256, 0.8358, 0.4037, 0.7999, 0.3962, 0.8348, 0.3678, 0.7832, 0.3929, 0.7827, 0.5, 0.8074, 0.4827, 0.843, 0.4285, 0.7978, 0.4483, 0.76, 0.4827, 0.843, 0.4507, 0.8838, 0.4256, 0.8358, 0.4285, 0.7978, 0.6367, 0.897, 0.5817, 0.8382, 0.6449, 0.8377, 0.6599, 0.8546, 0.5817, 0.8382, 0.5274, 0.8687, 0.4827, 0.843, 0.5, 0.8074, 0.5349, 0.9096, 0.5274, 0.8687, 0.5817, 0.8382, 0.6367, 0.897, 0.5274, 0.8687, 0.5349, 0.9096, 0.4507, 0.8838, 0.4827, 0.843, 0.7103, 0.8415, 0.6635, 0.7807, 0.7115, 0.7385, 0.7456, 0.7471, 0.6635, 0.7807, 0.7103, 0.8415, 0.6599, 0.8546, 0.6449, 0.8377, 0.621, 0.7892, 0.6635, 0.7807, 0.6449, 0.8377, 0.5817, 0.8382, 0.6768, 0.7241, 0.7073, 0.6861, 0.7115, 0.7385, 0.6635, 0.7807, 0.4595, 0.6385, 0.464, 0.7037, 0.4181, 0.6736, 0.4332, 0.6125, 0.464, 0.7037, 0.4483, 0.76, 0.4078, 0.7092, 0.4181, 0.6736, 0.5136, 0.7502, 0.5, 0.8074, 0.4483, 0.76, 0.464, 0.7037, 0.5663, 0.7567, 0.5817, 0.8382, 0.5, 0.8074, 0.5136, 0.7502, 0.621, 0.7892, 0.6121, 0.7403, 0.6386, 0.7426, 0.6635, 0.7807, 0.6121, 0.7403, 0.621, 0.7892, 0.5817, 0.8382, 0.5663, 0.7567, 0.6768, 0.7241, 0.6548, 0.699, 0.6851, 0.674, 0.7073, 0.6861, 0.6548, 0.699, 0.6768, 0.7241, 0.6635, 0.7807, 0.6386, 0.7426, 0.6268, 0.7095, 0.6548, 0.699, 0.6386, 0.7426, 0.6121, 0.7403, 0.6643, 0.6633, 0.6861, 0.6423, 0.6851, 0.674, 0.6548, 0.699, 0.4712, 0.6034, 0.4595, 0.6385, 0.4332, 0.6125, 0.45, 0.5455, 0.4886, 0.6351, 0.464, 0.7037, 0.4595, 0.6385, 0.4712, 0.6034, 0.5215, 0.6754, 0.5136, 0.7502, 0.464, 0.7037, 0.4886, 0.6351, 0.5564, 0.6939, 0.5663, 0.7567, 0.5136, 0.7502, 0.5215, 0.6754, 0.5908, 0.6926, 0.6121, 0.7403, 0.5663, 0.7567, 0.5564, 0.6939, 0.6268, 0.7095, 0.6172, 0.6793, 0.6342, 0.6631, 0.6548, 0.699, 0.6172, 0.6793, 0.6268, 0.7095, 0.6121, 0.7403, 0.5908, 0.6926, 0.6643, 0.6633, 0.6498, 0.6421, 0.6681, 0.6084, 0.6861, 0.6423, 0.6498, 0.6421, 0.6643, 0.6633, 0.6548, 0.699, 0.6342, 0.6631, 0.487, 0.5501, 0.4712, 0.6034, 0.45, 0.5455, 0.4766, 0.5075, 0.5002, 0.5812, 0.4886, 0.6351, 0.4712, 0.6034, 0.487, 0.5501, 0.5248, 0.6199, 0.5215, 0.6754, 0.4886, 0.6351, 0.5002, 0.5812, 0.5526, 0.6405, 0.5564, 0.6939, 0.5215, 0.6754, 0.5248, 0.6199, 0.5807, 0.6451, 0.5908, 0.6926, 0.5564, 0.6939, 0.5526, 0.6405, 0.6172, 0.6793, 0.6049, 0.6367, 0.6201, 0.6244, 0.6342, 0.6631, 0.6049, 0.6367, 0.6172, 0.6793, 0.5908, 0.6926, 0.5807, 0.6451, 0.6498, 0.6421, 0.6339, 0.6073, 0.6516, 0.5766, 0.6681, 0.6084, 0.6339, 0.6073, 0.6498, 0.6421, 0.6342, 0.6631, 0.6201, 0.6244, 0.5028, 0.5075, 0.487, 0.5501, 0.4766, 0.5075, 0.4941, 0.469, 0.5126, 0.5401, 0.5002, 0.5812, 0.487, 0.5501, 0.5028, 0.5075, 0.5295, 0.5682, 0.5248, 0.6199, 0.5002, 0.5812, 0.5126, 0.5401, 0.553, 0.5893, 0.5526, 0.6405, 0.5248, 0.6199, 0.5295, 0.5682, 0.577, 0.5969, 0.5807, 0.6451, 0.5526, 0.6405, 0.553, 0.5893, 0.6049, 0.6367, 0.5939, 0.5942, 0.6087, 0.5817, 0.6201, 0.6244, 0.5939, 0.5942, 0.6049, 0.6367, 0.5807, 0.6451, 0.577, 0.5969, 0.6339, 0.6073, 0.6221, 0.5675, 0.6348, 0.5458, 0.6516, 0.5766, 0.6221, 0.5675, 0.6339, 0.6073, 0.6201, 0.6244, 0.6087, 0.5817, 0.5207, 0.4157, 0.5201, 0.4732, 0.5041, 0.4495, 0.5065, 0.4122, 0.5201, 0.4732, 0.5028, 0.5075, 0.4941, 0.469, 0.5041, 0.4495, 0.5205, 0.5204, 0.5126, 0.5401, 0.5028, 0.5075, 0.5201, 0.4732, 0.5389, 0.4966, 0.5336, 0.5323, 0.5205, 0.5204, 0.5201, 0.4732, 0.5336, 0.5323, 0.5295, 0.5682, 0.5126, 0.5401, 0.5205, 0.5204, 0.5591, 0.5168, 0.5553, 0.55, 0.5336, 0.5323, 0.5389, 0.4966, 0.5553, 0.55, 0.553, 0.5893, 0.5295, 0.5682, 0.5336, 0.5323, 0.5827, 0.5264, 0.5769, 0.5647, 0.5553, 0.55, 0.5591, 0.5168, 0.5769, 0.5647, 0.577, 0.5969, 0.553, 0.5893, 0.5553, 0.55, 0.6079, 0.5071, 0.6011, 0.5479, 0.5827, 0.5264, 0.593, 0.5077, 0.6011, 0.5479, 0.5885, 0.5714, 0.5769, 0.5647, 0.5827, 0.5264, 0.5939, 0.5942, 0.5885, 0.5714, 0.6011, 0.5479, 0.6087, 0.5817, 0.5885, 0.5714, 0.5939, 0.5942, 0.577, 0.5969, 0.5769, 0.5647, 0.6228, 0.5249, 0.617, 0.5462, 0.6011, 0.5479, 0.6079, 0.5071, 0.6221, 0.5675, 0.617, 0.5462, 0.6228, 0.5249, 0.6348, 0.5458, 0.617, 0.5462, 0.6221, 0.5675, 0.6087, 0.5817, 0.6011, 0.5479, 0.533, 0.4521, 0.5201, 0.4732, 0.5207, 0.4157, 0.5335, 0.4218, 0.5495, 0.4334, 0.5436, 0.4658, 0.533, 0.4521, 0.5335, 0.4218, 0.5436, 0.4658, 0.5389, 0.4966, 0.5201, 0.4732, 0.533, 0.4521, 0.5692, 0.4518, 0.563, 0.4871, 0.5436, 0.4658, 0.5495, 0.4334, 0.563, 0.4871, 0.5591, 0.5168, 0.5389, 0.4966, 0.5436, 0.4658, 0.5889, 0.4803, 0.5795, 0.4998, 0.563, 0.4871, 0.5692, 0.4518, 0.5827, 0.5264, 0.5795, 0.4998, 0.5889, 0.4803, 0.593, 0.5077, 0.5795, 0.4998, 0.5827, 0.5264, 0.5591, 0.5168, 0.563, 0.4871])
me_icosphere_002.update()

# ---- objects
ob_smoke01 = bpy.data.objects.new('Smoke01', me_icosphere_002)

# ---- transforms, parenting, visibility, modifiers, constraints
ob_smoke01.location = (-0.5229, 0.1489, 0.7447)

# ---- collection membership
col_collection.objects.link(ob_smoke01)

# ---- scene / render settings (as saved in the file)
scene.frame_start = 1; scene.frame_end = 250; scene.frame_set(1)
scene.render.engine = 'BLENDER_EEVEE_NEXT'
scene.cycles.sampling_pattern = 'TABULATED_SOBOL'
scene.cycles.use_light_tree = False
scene.view_settings.view_transform = 'Filmic'
bpy.context.view_layer.update()

# ---- added for rendering (the .blend has no active camera and no usable light): camera, sun
cam_auto = bpy.data.cameras.new('AutoCamera')
cam_auto.lens = 50.0
cam_auto.sensor_width = 36.0
cam_auto.clip_end = 1000.0
ob_auto_camera = bpy.data.objects.new('AutoCamera', cam_auto)
scene.collection.objects.link(ob_auto_camera)
ob_auto_camera.location = (3.55885, -3.94167, 3.2121)
ob_auto_camera.rotation_euler = (1.09748, -7.21219e-08, 0.694738)
scene.camera = ob_auto_camera
light_auto_sun = bpy.data.lights.new('AutoSun', 'SUN')
light_auto_sun.energy = 3.0
light_auto_sun.angle = 0.0523599
ob_auto_sun = bpy.data.objects.new('AutoSun', light_auto_sun)
scene.collection.objects.link(ob_auto_sun)
ob_auto_sun.rotation_euler = (0.872665, 0.174533, 0.523599)
bpy.context.view_layer.update()
